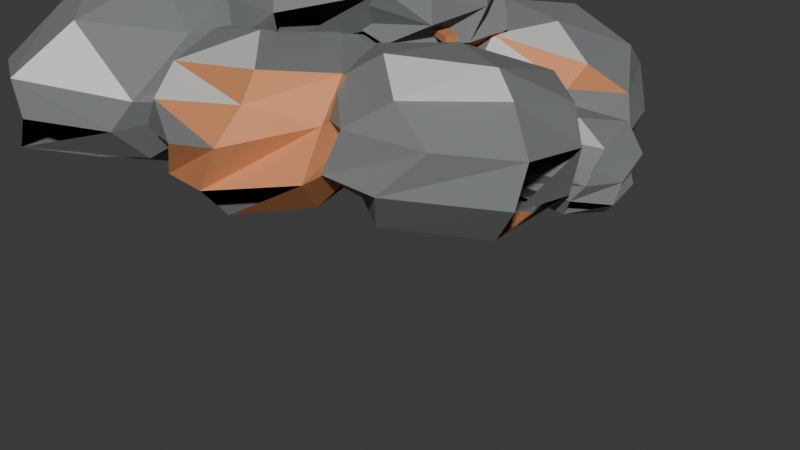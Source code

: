# Source: pile_of_ore.blend  (saved by Blender 5.1.30; exported with 4.5.12 LTS)
import bpy
from mathutils import Matrix  # noqa: F401  (used for matrix-valued properties, if any)

bpy.ops.wm.read_factory_settings(use_empty=True)
scene = bpy.context.scene
scene.name = 'Scene'

# ---- collections
col_runtime = bpy.data.collections.new('runtime'); scene.collection.children.link(col_runtime)
col_preview = bpy.data.collections.new('preview'); scene.collection.children.link(col_preview)

# ---- materials (node trees are filled in below, after node groups)
mat_pile_of_ore_rock_preview = bpy.data.materials.new('pile_of_ore_rock_preview')
mat_pile_of_ore_rock_preview.diffuse_color = (0.2, 0.21, 0.21, 1.0)
mat_pile_of_ore_bright_faces_preview = bpy.data.materials.new('pile_of_ore_bright_faces_preview')
mat_pile_of_ore_bright_faces_preview.diffuse_color = (0.72, 0.73, 0.7, 1.0)
mat_pile_of_ore_vein_preview = bpy.data.materials.new('pile_of_ore_vein_preview')
mat_pile_of_ore_vein_preview.diffuse_color = (0.72, 0.28, 0.12, 1.0)
mat_pile_of_ore_contact_shadow_preview = bpy.data.materials.new('pile_of_ore_contact_shadow_preview')
mat_pile_of_ore_contact_shadow_preview.surface_render_method = 'BLENDED'
mat_pile_of_ore_contact_shadow_preview.blend_method = 'BLEND'
mat_pile_of_ore_contact_shadow_preview.diffuse_color = (0.02, 0.02, 0.02, 0.3)

# ---- material node trees
mat_pile_of_ore_rock_preview.use_nodes = True; mat_pile_of_ore_rock_preview.node_tree.nodes.clear()
_N = mat_pile_of_ore_rock_preview.node_tree.nodes; _L = mat_pile_of_ore_rock_preview.node_tree.links
n0 = _N.new('ShaderNodeBsdfPrincipled'); n0.name = 'Principled BSDF'; n0.location = (-200, 100)
n0.inputs[0].default_value = (0.2, 0.21, 0.21, 1.0)
n0.inputs[2].default_value = 0.78
n1 = _N.new('ShaderNodeOutputMaterial'); n1.name = 'Material Output'; n1.location = (200, 100)
_L.new(n0.outputs[0], n1.inputs[0])
n1.is_active_output = True
mat_pile_of_ore_bright_faces_preview.use_nodes = True; mat_pile_of_ore_bright_faces_preview.node_tree.nodes.clear()
_N = mat_pile_of_ore_bright_faces_preview.node_tree.nodes; _L = mat_pile_of_ore_bright_faces_preview.node_tree.links
n0 = _N.new('ShaderNodeBsdfPrincipled'); n0.name = 'Principled BSDF'; n0.location = (-200, 100)
n0.inputs[0].default_value = (0.72, 0.73, 0.7, 1.0)
n0.inputs[1].default_value = 0.15
n0.inputs[2].default_value = 0.48
n1 = _N.new('ShaderNodeOutputMaterial'); n1.name = 'Material Output'; n1.location = (200, 100)
_L.new(n0.outputs[0], n1.inputs[0])
n1.is_active_output = True
mat_pile_of_ore_vein_preview.use_nodes = True; mat_pile_of_ore_vein_preview.node_tree.nodes.clear()
_N = mat_pile_of_ore_vein_preview.node_tree.nodes; _L = mat_pile_of_ore_vein_preview.node_tree.links
n0 = _N.new('ShaderNodeBsdfPrincipled'); n0.name = 'Principled BSDF'; n0.location = (-200, 100)
n0.inputs[0].default_value = (0.72, 0.28, 0.12, 1.0)
n0.inputs[1].default_value = 0.2
n0.inputs[2].default_value = 0.58
n1 = _N.new('ShaderNodeOutputMaterial'); n1.name = 'Material Output'; n1.location = (200, 100)
_L.new(n0.outputs[0], n1.inputs[0])
n1.is_active_output = True
mat_pile_of_ore_contact_shadow_preview.use_nodes = True; mat_pile_of_ore_contact_shadow_preview.node_tree.nodes.clear()
_N = mat_pile_of_ore_contact_shadow_preview.node_tree.nodes; _L = mat_pile_of_ore_contact_shadow_preview.node_tree.links
n0 = _N.new('ShaderNodeBsdfPrincipled'); n0.name = 'Principled BSDF'; n0.location = (-200, 100)
n0.inputs[0].default_value = (0.02, 0.02, 0.02, 0.3)
n0.inputs[2].default_value = 0.9
n0.inputs[4].default_value = 0.3
n1 = _N.new('ShaderNodeOutputMaterial'); n1.name = 'Material Output'; n1.location = (200, 100)
_L.new(n0.outputs[0], n1.inputs[0])
n1.is_active_output = True

# ---- world
world_world = bpy.data.worlds.new('World'); scene.world = world_world
world_world.use_nodes = True; world_world.node_tree.nodes.clear()
_N = world_world.node_tree.nodes; _L = world_world.node_tree.links
n0 = _N.new('ShaderNodeOutputWorld'); n0.name = 'World Output'; n0.location = (200, 100)
n1 = _N.new('ShaderNodeBackground'); n1.name = 'Background'; n1.location = (-200, 100)
n1.inputs[0].default_value = (0.05088, 0.05088, 0.05088, 1.0)
_L.new(n1.outputs[0], n0.inputs[0])
n0.is_active_output = True
world_world.color = (0.05088, 0.05088, 0.05088)
world_world.sun_shadow_jitter_overblur = 0.0

# ---- cameras
cam_inspection_camera_data = bpy.data.cameras.new('inspection_camera_data')
cam_inspection_camera_data.lens = 58.0

# ---- lights
light_key_area_light_data = bpy.data.lights.new('key_area_light_data', 'AREA')
light_key_area_light_data.energy = 470.0
light_key_area_light_data.size = 1.15
light_key_area_light_data.size_y = 1.0

# ---- meshes
me_ore_chunk_01_mesh = bpy.data.meshes.new('ore_chunk_01_mesh')
me_ore_chunk_01_mesh.from_pydata([(0.08435, 0.001716, -0.07487), (0.05124, 0.06052, -0.06304), (-0.04652, 0.06246, -0.07567), (-0.08386, 0.006919, -0.07228), (-0.04972, -0.0619, -0.07004), (0.04072, -0.0661, -0.06443), (0.1452, -0.01035, -0.03134), (0.07987, 0.07782, -0.02952), (0.003168, 0.08906, -0.02983), (-0.08737, 0.06281, -0.03163), (-0.1323, 0.01103, -0.02662), (-0.08266, -0.06104, -0.03149), (0.006756, -0.1099, -0.02992), (0.1049, -0.07003, -0.03287), (0.1455, 0.004279, 0.01012), (0.107, 0.06931, 0.01234), (0.01088, 0.1167, 0.01206), (-0.08511, 0.08093, 0.01039), (-0.1427, 0.034, 0.01114), (-0.1065, -0.05385, 0.01237), (-0.0609, -0.09459, 0.01182), (0.01571, -0.1016, 0.0122), (0.1109, -0.07266, 0.01046), (0.1415, -0.01017, 0.04312), (0.08868, 0.07825, 0.03967), (-0.03462, 0.09297, 0.04593), (-0.101, 0.03322, 0.04695), (-0.1093, -0.04112, 0.05006), (-0.03493, -0.1051, 0.04404), (0.05783, -0.07114, 0.0412), (0.0805, -0.006063, 0.07241), (0.02483, 0.07071, 0.0709), (-0.07275, 0.03414, 0.07421), (-0.07636, -0.04111, 0.06864), (0.02484, -0.0622, 0.06499), (0.0, 0.0, -0.06739), (0.0, 0.0, 0.08237)], [], [(0, 1, 8, 7), (1, 2, 9, 8), (2, 3, 10, 9), (3, 4, 12, 11), (4, 5, 13, 12), (5, 0, 6, 13), (6, 7, 16, 15), (7, 8, 17, 16), (8, 9, 18, 17), (9, 10, 19, 18), (10, 11, 20, 19), (11, 12, 21, 20), (12, 13, 22, 21), (13, 6, 14, 22), (14, 15, 23), (15, 16, 24, 23), (16, 17, 25, 24), (17, 18, 26, 25), (18, 19, 26), (19, 20, 27, 26), (20, 21, 28, 27), (21, 22, 29, 28), (22, 14, 23, 29), (23, 24, 30), (24, 25, 31, 30), (25, 26, 32, 31), (26, 27, 32), (27, 28, 33, 32), (28, 29, 34, 33), (29, 23, 30, 34), (35, 1, 0), (35, 2, 1), (35, 3, 2), (35, 4, 3), (35, 5, 4), (35, 0, 5), (36, 30, 31), (36, 31, 32), (36, 32, 33), (36, 33, 34), (36, 34, 30)])
me_ore_chunk_01_mesh.polygons.foreach_set('material_index', [0, 0, 2, 0, 2, 0, 0, 0, 0, 2, 2, 0, 2, 0, 0, 0, 0, 0, 2, 0, 0, 2, 0, 1, 0, 0, 2, 1, 2, 0, 0, 0, 2, 2, 2, 0, 0, 0, 2, 1, 0])
_uv = me_ore_chunk_01_mesh.uv_layers.new(name='UVMap')
_uv.uv.foreach_set('vector', [0.7281, 0.5785, 0.6817, 0.7074, 0.61, 0.8209, 0.5981, 0.6763, 0.6817, 0.7074, 0.7281, 0.8776, 0.6468, 0.9419, 0.61, 0.8209, 0.005657, 0.8964, 0.0244, 0.8065, 0.1419, 0.8333, 0.1158, 0.9114, 0.0244, 0.8065, 0.005657, 0.6464, 0.0568, 0.5054, 0.1008, 0.6589, 0.7887, 0.2885, 0.6785, 0.1322, 0.6059, 0.005657, 0.8007, 0.1155, 0.6785, 0.1322, 0.5072, 0.1502, 0.4542, 0.01272, 0.6059, 0.005657, 0.6316, 0.4544, 0.5981, 0.6763, 0.5086, 0.8373, 0.5106, 0.6142, 0.5981, 0.6763, 0.61, 0.8209, 0.5512, 0.9556, 0.5086, 0.8373, 0.61, 0.8209, 0.6468, 0.9419, 0.5859, 0.9943, 0.5512, 0.9556, 0.1158, 0.9114, 0.1419, 0.8333, 0.2033, 0.6774, 0.2271, 0.8768, 0.1419, 0.8333, 0.1008, 0.6589, 0.1764, 0.5676, 0.2033, 0.6774, 0.1008, 0.6589, 0.0568, 0.5054, 0.1404, 0.5064, 0.1764, 0.5676, 0.7888, 0.8196, 0.7432, 0.6342, 0.8285, 0.6276, 0.8726, 0.7904, 0.7432, 0.6342, 0.7394, 0.4816, 0.8274, 0.4515, 0.8285, 0.6276, 0.5393, 0.4671, 0.5106, 0.6142, 0.4799, 0.4515, 0.5106, 0.6142, 0.5086, 0.8373, 0.4542, 0.6532, 0.4799, 0.4515, 0.0471, 0.4024, 0.005657, 0.1911, 0.04695, 0.2852, 0.2075, 0.4941, 0.005657, 0.1911, 0.02702, 0.0365, 0.08177, 0.1009, 0.04695, 0.2852, 0.02702, 0.0365, 0.2252, 0.007651, 0.08177, 0.1009, 0.2033, 0.6774, 0.1764, 0.5676, 0.2838, 0.6956, 0.2813, 0.8411, 0.1764, 0.5676, 0.1404, 0.5064, 0.2296, 0.5227, 0.2838, 0.6956, 0.8726, 0.7904, 0.8285, 0.6276, 0.9179, 0.6844, 0.962, 0.853, 0.8285, 0.6276, 0.8274, 0.4515, 0.8939, 0.4784, 0.9179, 0.6844, 0.4255, 0.4941, 0.2075, 0.4941, 0.3573, 0.3799, 0.2075, 0.4941, 0.04695, 0.2852, 0.1576, 0.3618, 0.3573, 0.3799, 0.04695, 0.2852, 0.08177, 0.1009, 0.1169, 0.1454, 0.1576, 0.3618, 0.08177, 0.1009, 0.2072, 0.005657, 0.1169, 0.1454, 0.2072, 0.005657, 0.4028, 0.07329, 0.2473, 0.05992, 0.1169, 0.1454, 0.4028, 0.07329, 0.4429, 0.2781, 0.3956, 0.2213, 0.2473, 0.05992, 0.9179, 0.6844, 0.8939, 0.4784, 0.9848, 0.5402, 0.9848, 0.7052, 0.6212, 0.2823, 0.4542, 0.271, 0.5072, 0.1502, 0.6212, 0.2823, 0.5767, 0.4402, 0.4542, 0.271, 0.6212, 0.2823, 0.7183, 0.4308, 0.5767, 0.4402, 0.6212, 0.2823, 0.7887, 0.2885, 0.7183, 0.4308, 0.6212, 0.2823, 0.6785, 0.1322, 0.7887, 0.2885, 0.6212, 0.2823, 0.5072, 0.1502, 0.6785, 0.1322, 0.26, 0.2381, 0.3573, 0.3799, 0.1576, 0.3618, 0.26, 0.2381, 0.1576, 0.3618, 0.1169, 0.1454, 0.26, 0.2381, 0.1169, 0.1454, 0.2473, 0.05992, 0.26, 0.2381, 0.2473, 0.05992, 0.3956, 0.2213, 0.26, 0.2381, 0.3956, 0.2213, 0.3573, 0.3799])
me_ore_chunk_01_mesh.materials.append(mat_pile_of_ore_rock_preview)
me_ore_chunk_01_mesh.materials.append(mat_pile_of_ore_bright_faces_preview)
me_ore_chunk_01_mesh.materials.append(mat_pile_of_ore_vein_preview)
me_ore_chunk_01_mesh.update()
me_ore_chunk_02_mesh = bpy.data.meshes.new('ore_chunk_02_mesh')
me_ore_chunk_02_mesh.from_pydata([(0.08313, -0.005627, -0.06217), (0.03651, 0.06767, -0.06002), (-0.03252, 0.07056, -0.05933), (-0.08664, -0.006502, -0.05503), (-0.05134, -0.06436, -0.06065), (0.03902, -0.0593, -0.05949), (0.1137, -0.008972, -0.02735), (0.06922, 0.06377, -0.02747), (-0.0002838, 0.09929, -0.02558), (-0.07381, 0.05856, -0.02682), (-0.1063, -0.003256, -0.02585), (-0.08478, -0.08208, -0.02715), (-0.0009136, -0.0998, -0.02706), (0.08945, -0.06292, -0.02783), (0.1321, 0.002656, 0.009923), (0.07952, 0.07472, 0.01091), (0.006811, 0.09204, 0.01072), (-0.06317, 0.08022, 0.01029), (-0.09905, 0.02521, 0.01024), (-0.1063, -0.02632, 0.009791), (-0.0535, -0.0854, 0.008985), (0.008245, -0.1033, 0.009395), (0.08857, -0.05871, 0.009077), (0.1102, -0.00415, 0.03902), (0.06408, 0.07665, 0.04272), (-0.02319, 0.07939, 0.03613), (-0.09, 0.0384, 0.04394), (-0.08519, -0.04159, 0.03717), (-0.0307, -0.09559, 0.04349), (0.07834, -0.07349, 0.03912), (0.06577, 0.005877, 0.06759), (0.0135, 0.05902, 0.07112), (-0.05348, 0.04528, 0.06368), (-0.06349, -0.04199, 0.05815), (0.02847, -0.05659, 0.05821), (0.0, 0.0, -0.05875), (0.0, 0.0, 0.07181)], [], [(0, 1, 8, 7), (1, 2, 9, 8), (2, 3, 10, 9), (3, 4, 12, 11), (4, 5, 13, 12), (5, 0, 6, 13), (6, 7, 16, 15), (7, 8, 17, 16), (8, 9, 18, 17), (9, 10, 19, 18), (10, 11, 20, 19), (11, 12, 21, 20), (12, 13, 22, 21), (13, 6, 14, 22), (14, 15, 23), (15, 16, 24, 23), (16, 17, 25, 24), (17, 18, 26, 25), (18, 19, 26), (19, 20, 27, 26), (20, 21, 28, 27), (21, 22, 29, 28), (22, 14, 23, 29), (23, 24, 30), (24, 25, 31, 30), (25, 26, 32, 31), (26, 27, 32), (27, 28, 33, 32), (28, 29, 34, 33), (29, 23, 30, 34), (35, 1, 0), (35, 2, 1), (35, 3, 2), (35, 4, 3), (35, 5, 4), (35, 0, 5), (36, 30, 31), (36, 31, 32), (36, 32, 33), (36, 33, 34), (36, 34, 30)])
me_ore_chunk_02_mesh.polygons.foreach_set('material_index', [0, 0, 0, 2, 0, 0, 0, 0, 0, 2, 2, 2, 0, 0, 1, 0, 0, 0, 0, 2, 2, 0, 0, 0, 0, 0, 1, 2, 0, 0, 0, 2, 0, 0, 0, 0, 0, 0, 1, 0, 0])
_uv = me_ore_chunk_02_mesh.uv_layers.new(name='UVMap')
_uv.uv.foreach_set('vector', [0.8185, 0.3211, 0.8185, 0.1284, 0.8715, 0.006816, 0.9129, 0.1773, 0.7092, 0.8927, 0.7477, 0.7858, 0.8226, 0.6884, 0.8277, 0.8714, 0.7477, 0.7858, 0.7092, 0.5739, 0.7813, 0.5368, 0.8226, 0.6884, 0.3177, 0.4553, 0.3584, 0.3579, 0.3587, 0.2001, 0.4549, 0.3425, 0.3584, 0.3579, 0.215, 0.2248, 0.1612, 0.09879, 0.3587, 0.2001, 0.215, 0.2248, 0.05799, 0.2112, 0.03518, 0.1107, 0.1612, 0.09879, 0.3216, 0.817, 0.3117, 0.6297, 0.3412, 0.469, 0.4046, 0.6131, 0.2667, 0.5263, 0.2689, 0.6563, 0.1433, 0.7618, 0.1974, 0.6114, 0.8277, 0.8714, 0.8226, 0.6884, 0.8782, 0.5809, 0.9134, 0.7266, 0.8226, 0.6884, 0.7813, 0.5368, 0.8314, 0.487, 0.8782, 0.5809, 0.6956, 0.5881, 0.6669, 0.7612, 0.563, 0.7826, 0.6156, 0.6088, 0.6669, 0.7612, 0.5934, 0.8949, 0.5073, 0.8897, 0.563, 0.7826, 0.3587, 0.2001, 0.1612, 0.09879, 0.174, 0.04932, 0.369, 0.1292, 0.1612, 0.09879, 0.03518, 0.1107, 0.006816, 0.03831, 0.174, 0.04932, 0.6789, 0.4734, 0.4975, 0.3908, 0.6677, 0.417, 0.4046, 0.6131, 0.3412, 0.469, 0.4549, 0.5723, 0.4549, 0.7766, 0.1974, 0.6114, 0.1433, 0.7618, 0.1178, 0.6556, 0.1518, 0.469, 0.1433, 0.7618, 0.0531, 0.8567, 0.01341, 0.8026, 0.1178, 0.6556, 0.6173, 0.5215, 0.6156, 0.6088, 0.5401, 0.487, 0.6156, 0.6088, 0.563, 0.7826, 0.5369, 0.6456, 0.5401, 0.487, 0.563, 0.7826, 0.5073, 0.8897, 0.4686, 0.8075, 0.5369, 0.6456, 0.369, 0.1292, 0.174, 0.04932, 0.2291, 0.006816, 0.4317, 0.1443, 0.7939, 0.3456, 0.6789, 0.4734, 0.6677, 0.417, 0.8048, 0.3116, 0.6677, 0.417, 0.4686, 0.3531, 0.61, 0.3189, 0.1518, 0.469, 0.1178, 0.6556, 0.04874, 0.5551, 0.01735, 0.469, 0.1178, 0.6556, 0.01341, 0.8026, 0.006816, 0.7063, 0.04874, 0.5551, 0.9932, 0.05671, 0.9265, 0.2268, 0.9265, 0.006816, 0.5369, 0.6456, 0.4686, 0.8075, 0.4739, 0.6594, 0.4686, 0.5059, 0.8018, 0.05577, 0.8048, 0.3116, 0.7349, 0.2057, 0.6619, 0.006816, 0.8048, 0.3116, 0.6677, 0.417, 0.61, 0.3189, 0.7349, 0.2057, 0.175, 0.3364, 0.006816, 0.3448, 0.05799, 0.2112, 0.175, 0.3364, 0.1059, 0.4503, 0.006816, 0.3448, 0.175, 0.3364, 0.3177, 0.4553, 0.1059, 0.4503, 0.175, 0.3364, 0.3584, 0.3579, 0.3177, 0.4553, 0.175, 0.3364, 0.215, 0.2248, 0.3584, 0.3579, 0.175, 0.3364, 0.05799, 0.2112, 0.215, 0.2248, 0.591, 0.168, 0.61, 0.3189, 0.4686, 0.2274, 0.591, 0.168, 0.4686, 0.2274, 0.4727, 0.07152, 0.591, 0.168, 0.4727, 0.07152, 0.6619, 0.006816, 0.591, 0.168, 0.6619, 0.006816, 0.7349, 0.2057, 0.591, 0.168, 0.7349, 0.2057, 0.61, 0.3189])
me_ore_chunk_02_mesh.materials.append(mat_pile_of_ore_rock_preview)
me_ore_chunk_02_mesh.materials.append(mat_pile_of_ore_bright_faces_preview)
me_ore_chunk_02_mesh.materials.append(mat_pile_of_ore_vein_preview)
me_ore_chunk_02_mesh.update()
me_ore_chunk_03_mesh = bpy.data.meshes.new('ore_chunk_03_mesh')
me_ore_chunk_03_mesh.from_pydata([(0.07297, 0.008562, -0.06507), (0.03508, 0.05985, -0.0557), (-0.04069, 0.06858, -0.05565), (-0.06657, 0.007707, -0.05421), (-0.03541, -0.05141, -0.06184), (0.03123, -0.06756, -0.06489), (0.1129, -0.001989, -0.02955), (0.07256, 0.06486, -0.03035), (-0.002868, 0.08804, -0.02584), (-0.07924, 0.08052, -0.03), (-0.1099, -0.0006131, -0.0272), (-0.07562, -0.0568, -0.0246), (0.008697, -0.1041, -0.02868), (0.0643, -0.08509, -0.03063), (0.1177, 0.001617, 0.009715), (0.08396, 0.06305, 0.01106), (0.02183, 0.08501, 0.01011), (-0.04537, 0.1021, 0.01036), (-0.1056, 0.02998, 0.009956), (-0.1052, -0.03463, 0.01019), (-0.05829, -0.0891, 0.009807), (0.02624, -0.09871, 0.01147), (0.09099, -0.06105, 0.009898), (0.07764, 0.006951, 0.04477), (0.05414, 0.07099, 0.03927), (-0.02001, 0.07301, 0.04488), (-0.07536, 0.03511, 0.03883), (-0.0746, -0.04838, 0.04347), (-0.02267, -0.08577, 0.03996), (0.05661, -0.074, 0.04017), (0.07399, -0.006169, 0.0696), (0.0229, 0.06823, 0.05847), (-0.04456, 0.03528, 0.06232), (-0.05849, -0.04066, 0.06264), (0.01565, -0.06721, 0.06743), (0.0, 0.0, -0.06117), (0.0, 0.0, 0.07476)], [], [(0, 1, 8, 7), (1, 2, 9, 8), (2, 3, 10, 9), (3, 4, 12, 11), (4, 5, 13, 12), (5, 0, 6, 13), (6, 7, 16, 15), (7, 8, 17, 16), (8, 9, 18, 17), (9, 10, 19, 18), (10, 11, 20, 19), (11, 12, 21, 20), (12, 13, 22, 21), (13, 6, 14, 22), (14, 15, 23), (15, 16, 24, 23), (16, 17, 25, 24), (17, 18, 26, 25), (18, 19, 26), (19, 20, 27, 26), (20, 21, 28, 27), (21, 22, 29, 28), (22, 14, 23, 29), (23, 24, 30), (24, 25, 31, 30), (25, 26, 32, 31), (26, 27, 32), (27, 28, 33, 32), (28, 29, 34, 33), (29, 23, 30, 34), (35, 1, 0), (35, 2, 1), (35, 3, 2), (35, 4, 3), (35, 5, 4), (35, 0, 5), (36, 30, 31), (36, 31, 32), (36, 32, 33), (36, 33, 34), (36, 34, 30)])
me_ore_chunk_03_mesh.polygons.foreach_set('material_index', [0, 0, 0, 0, 0, 0, 0, 0, 2, 0, 0, 0, 0, 0, 0, 0, 0, 1, 0, 2, 0, 0, 0, 0, 0, 1, 0, 0, 0, 1, 2, 0, 0, 0, 0, 0, 0, 1, 0, 0, 0])
_uv = me_ore_chunk_03_mesh.uv_layers.new(name='UVMap')
_uv.uv.foreach_set('vector', [0.3415, 0.8177, 0.3701, 0.6984, 0.4292, 0.5931, 0.4412, 0.7634, 0.3701, 0.6984, 0.3415, 0.5401, 0.3836, 0.4478, 0.4292, 0.5931, 0.7605, 0.4722, 0.7639, 0.38, 0.8628, 0.352, 0.8628, 0.4778, 0.8151, 0.3339, 0.7605, 0.2033, 0.7605, 0.04194, 0.8769, 0.205, 0.291, 0.705, 0.2422, 0.6072, 0.2307, 0.4979, 0.3304, 0.5496, 0.2422, 0.6072, 0.05512, 0.6251, 0.02278, 0.5118, 0.2307, 0.4979, 0.4268, 0.8979, 0.4412, 0.7634, 0.5125, 0.6367, 0.5306, 0.7783, 0.4412, 0.7634, 0.4292, 0.5931, 0.4923, 0.4888, 0.5125, 0.6367, 0.4292, 0.5931, 0.3836, 0.4478, 0.429, 0.4274, 0.4923, 0.4888, 0.415, 0.2979, 0.2693, 0.4162, 0.1663, 0.3998, 0.289, 0.3471, 0.9177, 0.3408, 0.8769, 0.205, 0.9139, 0.1052, 0.9759, 0.2478, 0.8769, 0.205, 0.7605, 0.04194, 0.8081, 0.005553, 0.9139, 0.1052, 0.7294, 0.06618, 0.7494, 0.173, 0.676, 0.2194, 0.6746, 0.07175, 0.2307, 0.4979, 0.02278, 0.5118, 0.005553, 0.4522, 0.1506, 0.4274, 0.6126, 0.3525, 0.5024, 0.3997, 0.5216, 0.2823, 0.5306, 0.7783, 0.5125, 0.6367, 0.5797, 0.706, 0.5691, 0.8037, 0.5125, 0.6367, 0.4923, 0.4888, 0.5599, 0.5553, 0.5797, 0.706, 0.4041, 0.1816, 0.289, 0.3471, 0.2596, 0.2619, 0.306, 0.1279, 0.289, 0.3471, 0.1663, 0.3998, 0.2596, 0.2619, 0.1663, 0.3998, 0.04702, 0.3637, 0.09661, 0.3255, 0.2596, 0.2619, 0.9139, 0.1052, 0.8081, 0.005553, 0.9208, 0.05496, 0.9944, 0.1695, 0.6746, 0.07175, 0.676, 0.2194, 0.6212, 0.1322, 0.5766, 0.005553, 0.676, 0.2194, 0.6126, 0.3525, 0.5216, 0.2823, 0.6212, 0.1322, 0.5216, 0.2823, 0.4261, 0.3522, 0.4988, 0.2406, 0.2816, 0.005553, 0.306, 0.1279, 0.2684, 0.04371, 0.09851, 0.005553, 0.306, 0.1279, 0.2596, 0.2619, 0.2259, 0.1851, 0.2684, 0.04371, 0.2596, 0.2619, 0.09661, 0.3255, 0.2259, 0.1851, 0.09661, 0.3255, 0.01101, 0.2694, 0.08663, 0.2723, 0.2259, 0.1851, 0.5766, 0.005553, 0.6212, 0.1322, 0.5393, 0.06825, 0.4543, 0.01061, 0.6212, 0.1322, 0.5216, 0.2823, 0.4988, 0.2406, 0.5393, 0.06825, 0.156, 0.7066, 0.005553, 0.7097, 0.05512, 0.6251, 0.156, 0.7066, 0.07889, 0.8167, 0.005553, 0.7097, 0.156, 0.7066, 0.2195, 0.7907, 0.07889, 0.8167, 0.156, 0.7066, 0.291, 0.705, 0.2195, 0.7907, 0.156, 0.7066, 0.2422, 0.6072, 0.291, 0.705, 0.156, 0.7066, 0.05512, 0.6251, 0.2422, 0.6072, 0.1311, 0.1246, 0.09851, 0.005553, 0.2684, 0.04371, 0.1311, 0.1246, 0.2684, 0.04371, 0.2259, 0.1851, 0.1311, 0.1246, 0.2259, 0.1851, 0.08663, 0.2723, 0.1311, 0.1246, 0.08663, 0.2723, 0.005553, 0.1603, 0.4261, 0.1452, 0.5393, 0.06825, 0.4988, 0.2406])
me_ore_chunk_03_mesh.materials.append(mat_pile_of_ore_rock_preview)
me_ore_chunk_03_mesh.materials.append(mat_pile_of_ore_bright_faces_preview)
me_ore_chunk_03_mesh.materials.append(mat_pile_of_ore_vein_preview)
me_ore_chunk_03_mesh.update()
me_ore_chunk_04_mesh = bpy.data.meshes.new('ore_chunk_04_mesh')
me_ore_chunk_04_mesh.from_pydata([(0.08458, 0.009003, -0.05413), (0.04314, 0.07055, -0.05108), (-0.03681, 0.06074, -0.06031), (-0.07869, 0.003465, -0.05924), (-0.03642, -0.06746, -0.05991), (0.03548, -0.0676, -0.05457), (0.1043, -0.007006, -0.02643), (0.07489, 0.07271, -0.02526), (-0.00976, 0.1193, -0.02388), (-0.06436, 0.07084, -0.02777), (-0.107, -0.001341, -0.02899), (-0.07808, -0.0581, -0.02503), (-0.007569, -0.1077, -0.02314), (0.05376, -0.08717, -0.02416), (0.1111, -0.01193, 0.009991), (0.08211, 0.07589, 0.00922), (0.01056, 0.1207, 0.01062), (-0.06121, 0.09034, 0.01024), (-0.08318, 0.03992, 0.008953), (-0.09874, -0.03228, 0.009865), (-0.05744, -0.09895, 0.009211), (0.02367, -0.1116, 0.0105), (0.07845, -0.07232, 0.008865), (0.08293, -0.003404, 0.03593), (0.05754, 0.07791, 0.03469), (-0.01194, 0.09546, 0.0361), (-0.07696, 0.03732, 0.03859), (-0.1016, -0.03332, 0.0377), (-0.02324, -0.09406, 0.03769), (0.05131, -0.08598, 0.0398), (0.0773, -0.00328, 0.06064), (0.0191, 0.06582, 0.05525), (-0.05355, 0.03384, 0.06053), (-0.04185, -0.04083, 0.05769), (0.0235, -0.06735, 0.06564), (0.0, 0.0, -0.05777), (0.0, 0.0, 0.07061)], [], [(0, 1, 8, 7), (1, 2, 9, 8), (2, 3, 10, 9), (3, 4, 12, 11), (4, 5, 13, 12), (5, 0, 6, 13), (6, 7, 16, 15), (7, 8, 17, 16), (8, 9, 18, 17), (9, 10, 19, 18), (10, 11, 20, 19), (11, 12, 21, 20), (12, 13, 22, 21), (13, 6, 14, 22), (14, 15, 23), (15, 16, 24, 23), (16, 17, 25, 24), (17, 18, 26, 25), (18, 19, 26), (19, 20, 27, 26), (20, 21, 28, 27), (21, 22, 29, 28), (22, 14, 23, 29), (23, 24, 30), (24, 25, 31, 30), (25, 26, 32, 31), (26, 27, 32), (27, 28, 33, 32), (28, 29, 34, 33), (29, 23, 30, 34), (35, 1, 0), (35, 2, 1), (35, 3, 2), (35, 4, 3), (35, 5, 4), (35, 0, 5), (36, 30, 31), (36, 31, 32), (36, 32, 33), (36, 33, 34), (36, 34, 30)])
me_ore_chunk_04_mesh.polygons.foreach_set('material_index', [0, 0, 0, 0, 0, 0, 0, 2, 0, 0, 0, 0, 0, 0, 0, 0, 1, 0, 2, 0, 1, 0, 0, 0, 1, 0, 0, 0, 1, 2, 0, 0, 0, 0, 0, 0, 1, 0, 0, 0, 1])
_uv = me_ore_chunk_04_mesh.uv_layers.new(name='UVMap')
_uv.uv.foreach_set('vector', [0.828, 0.1334, 0.6671, 0.05037, 0.4992, 0.006252, 0.7349, 0.006252, 0.6671, 0.05037, 0.507, 0.1663, 0.4394, 0.1746, 0.4992, 0.006252, 0.9672, 0.5958, 0.9672, 0.7348, 0.8958, 0.7452, 0.8905, 0.5698, 0.3031, 0.7378, 0.2896, 0.5641, 0.3728, 0.4571, 0.3728, 0.5805, 0.006252, 0.8305, 0.03999, 0.6986, 0.1291, 0.6903, 0.1266, 0.835, 0.03999, 0.6986, 0.006252, 0.4854, 0.0871, 0.4694, 0.1291, 0.6903, 0.7164, 0.6117, 0.6733, 0.8127, 0.5224, 0.958, 0.6033, 0.7933, 0.6733, 0.8127, 0.5791, 0.9937, 0.4558, 0.9602, 0.5224, 0.958, 0.877, 0.4525, 0.8905, 0.5698, 0.8019, 0.644, 0.7979, 0.5213, 0.8905, 0.5698, 0.8958, 0.7452, 0.7995, 0.82, 0.8019, 0.644, 0.8958, 0.7452, 0.8822, 0.8844, 0.7957, 0.9838, 0.7995, 0.82, 0.06956, 0.8838, 0.1266, 0.835, 0.217, 0.7772, 0.182, 0.9048, 0.1266, 0.835, 0.1291, 0.6903, 0.204, 0.6143, 0.217, 0.7772, 0.1291, 0.6903, 0.0871, 0.4694, 0.1774, 0.4571, 0.204, 0.6143, 0.6429, 0.574, 0.6033, 0.7933, 0.5559, 0.6047, 0.6033, 0.7933, 0.5224, 0.958, 0.5218, 0.8067, 0.5559, 0.6047, 0.5224, 0.958, 0.4558, 0.9602, 0.4468, 0.91, 0.5218, 0.8067, 0.7979, 0.5213, 0.8019, 0.644, 0.7289, 0.6498, 0.7303, 0.5093, 0.8019, 0.644, 0.7995, 0.82, 0.7289, 0.6498, 0.7995, 0.82, 0.7957, 0.9838, 0.7318, 0.8218, 0.7289, 0.6498, 0.4269, 0.2895, 0.3015, 0.4446, 0.3402, 0.332, 0.3856, 0.09406, 0.217, 0.7772, 0.204, 0.6143, 0.2771, 0.6792, 0.2555, 0.8285, 0.6213, 0.4739, 0.6429, 0.574, 0.5559, 0.6047, 0.5273, 0.4525, 0.5559, 0.6047, 0.5218, 0.8067, 0.4952, 0.5963, 0.5218, 0.8067, 0.4468, 0.91, 0.4394, 0.8052, 0.4952, 0.5963, 0.02785, 0.007485, 0.2318, 0.006252, 0.1815, 0.04737, 0.006252, 0.1089, 0.2318, 0.006252, 0.3856, 0.09406, 0.1815, 0.04737, 0.3856, 0.09406, 0.3402, 0.332, 0.2781, 0.2021, 0.1815, 0.04737, 0.3402, 0.332, 0.1938, 0.4387, 0.1978, 0.3556, 0.2781, 0.2021, 0.5273, 0.4525, 0.5559, 0.6047, 0.4952, 0.5963, 0.4394, 0.5049, 0.6576, 0.2526, 0.6671, 0.05037, 0.828, 0.1334, 0.6576, 0.2526, 0.507, 0.1663, 0.6671, 0.05037, 0.6576, 0.2526, 0.4853, 0.338, 0.507, 0.1663, 0.6576, 0.2526, 0.6593, 0.44, 0.4853, 0.338, 0.6576, 0.2526, 0.8136, 0.3551, 0.6593, 0.44, 0.6576, 0.2526, 0.828, 0.1334, 0.8136, 0.3551, 0.1322, 0.1945, 0.006252, 0.3282, 0.006252, 0.1089, 0.1322, 0.1945, 0.006252, 0.1089, 0.1815, 0.04737, 0.1322, 0.1945, 0.1815, 0.04737, 0.2781, 0.2021, 0.1322, 0.1945, 0.2781, 0.2021, 0.1978, 0.3556, 0.1322, 0.1945, 0.1978, 0.3556, 0.006252, 0.3282])
me_ore_chunk_04_mesh.materials.append(mat_pile_of_ore_rock_preview)
me_ore_chunk_04_mesh.materials.append(mat_pile_of_ore_bright_faces_preview)
me_ore_chunk_04_mesh.materials.append(mat_pile_of_ore_vein_preview)
me_ore_chunk_04_mesh.update()
me_ore_chunk_05_mesh = bpy.data.meshes.new('ore_chunk_05_mesh')
me_ore_chunk_05_mesh.from_pydata([(0.08957, 0.008527, -0.08475), (0.0565, 0.06903, -0.06982), (-0.04884, 0.06797, -0.07921), (-0.08345, 0.003015, -0.07404), (-0.05538, -0.08402, -0.07103), (0.05938, -0.07905, -0.0822), (0.118, 0.0008256, -0.03807), (0.0764, 0.09437, -0.0361), (-0.01396, 0.1346, -0.03585), (-0.09071, 0.08559, -0.03606), (-0.146, -0.003589, -0.03462), (-0.09014, -0.1044, -0.03554), (-0.01137, -0.1098, -0.03186), (0.07125, -0.08993, -0.03625), (0.1597, 0.01115, 0.01117), (0.0923, 0.08038, 0.01213), (0.01614, 0.1258, 0.01381), (-0.06102, 0.1089, 0.01224), (-0.1211, 0.02643, 0.01403), (-0.1089, -0.04349, 0.01402), (-0.05988, -0.1189, 0.01219), (0.0128, -0.1372, 0.01186), (0.09116, -0.09309, 0.01427), (0.1255, -0.007022, 0.05537), (0.08062, 0.09401, 0.05124), (-0.02122, 0.09555, 0.05323), (-0.1149, 0.03538, 0.05391), (-0.1177, -0.05971, 0.05286), (-0.02944, -0.09535, 0.05261), (0.07974, -0.08061, 0.04781), (0.07849, -0.008392, 0.08922), (0.01508, 0.08043, 0.08383), (-0.07885, 0.05071, 0.07871), (-0.06392, -0.05015, 0.08207), (0.02144, -0.08152, 0.07848), (0.0, 0.0, -0.07582), (0.0, 0.0, 0.09266)], [], [(0, 1, 8, 7), (1, 2, 9, 8), (2, 3, 10, 9), (3, 4, 12, 11), (4, 5, 13, 12), (5, 0, 6, 13), (6, 7, 16, 15), (7, 8, 17, 16), (8, 9, 18, 17), (9, 10, 19, 18), (10, 11, 20, 19), (11, 12, 21, 20), (12, 13, 22, 21), (13, 6, 14, 22), (14, 15, 23), (15, 16, 24, 23), (16, 17, 25, 24), (17, 18, 26, 25), (18, 19, 26), (19, 20, 27, 26), (20, 21, 28, 27), (21, 22, 29, 28), (22, 14, 23, 29), (23, 24, 30), (24, 25, 31, 30), (25, 26, 32, 31), (26, 27, 32), (27, 28, 33, 32), (28, 29, 34, 33), (29, 23, 30, 34), (35, 1, 0), (35, 2, 1), (35, 3, 2), (35, 4, 3), (35, 5, 4), (35, 0, 5), (36, 30, 31), (36, 31, 32), (36, 32, 33), (36, 33, 34), (36, 34, 30)])
me_ore_chunk_05_mesh.polygons.foreach_set('material_index', [0, 0, 0, 0, 0, 0, 2, 0, 0, 0, 0, 0, 0, 0, 0, 0, 0, 2, 0, 0, 0, 0, 0, 1, 0, 0, 0, 1, 2, 0, 0, 0, 0, 0, 0, 0, 0, 0, 0, 1, 0])
_uv = me_ore_chunk_05_mesh.uv_layers.new(name='UVMap')
_uv.uv.foreach_set('vector', [0.6571, 0.4151, 0.7347, 0.3172, 0.8052, 0.1446, 0.8115, 0.3182, 0.7347, 0.3172, 0.6477, 0.1479, 0.673, 0.04619, 0.8052, 0.1446, 0.6477, 0.1479, 0.5266, 0.1259, 0.4969, 0.006064, 0.673, 0.04619, 0.677, 0.4632, 0.6037, 0.4963, 0.5136, 0.5692, 0.5338, 0.4272, 0.6037, 0.4963, 0.6115, 0.7065, 0.5252, 0.7237, 0.5136, 0.5692, 0.6115, 0.7065, 0.677, 0.7795, 0.5898, 0.8275, 0.5252, 0.7237, 0.9939, 0.04343, 0.9833, 0.2234, 0.8898, 0.3355, 0.8961, 0.1823, 0.9833, 0.2234, 0.98, 0.3861, 0.8941, 0.4027, 0.8898, 0.3355, 0.6891, 0.8662, 0.6964, 0.8082, 0.7892, 0.7107, 0.7818, 0.8351, 0.6964, 0.8082, 0.7022, 0.67, 0.7846, 0.581, 0.7892, 0.7107, 0.7022, 0.67, 0.6891, 0.4683, 0.7718, 0.4272, 0.7846, 0.581, 0.5338, 0.4272, 0.5136, 0.5692, 0.4173, 0.6055, 0.4395, 0.477, 0.5136, 0.5692, 0.5252, 0.7237, 0.436, 0.7569, 0.4173, 0.6055, 0.5252, 0.7237, 0.5898, 0.8275, 0.51, 0.9031, 0.436, 0.7569, 0.903, 0.006064, 0.8961, 0.1823, 0.8236, 0.01828, 0.8961, 0.1823, 0.8898, 0.3355, 0.8236, 0.2129, 0.8236, 0.01828, 0.3195, 0.04807, 0.4051, 0.1638, 0.3317, 0.1253, 0.1902, 0.006064, 0.7818, 0.8351, 0.7892, 0.7107, 0.8616, 0.7216, 0.851, 0.793, 0.7892, 0.7107, 0.7846, 0.581, 0.8616, 0.7216, 0.7846, 0.581, 0.7718, 0.4272, 0.8559, 0.5527, 0.8616, 0.7216, 0.1279, 0.4742, 0.006064, 0.4123, 0.1121, 0.3965, 0.2763, 0.4532, 0.2379, 0.5013, 0.2379, 0.6563, 0.1711, 0.646, 0.1133, 0.4863, 0.2379, 0.6563, 0.1802, 0.8768, 0.115, 0.795, 0.1711, 0.646, 0.006064, 0.08969, 0.1902, 0.006064, 0.06684, 0.1402, 0.1902, 0.006064, 0.3317, 0.1253, 0.2617, 0.09573, 0.06684, 0.1402, 0.3317, 0.1253, 0.3875, 0.3195, 0.355, 0.2499, 0.2617, 0.09573, 0.3875, 0.3195, 0.2763, 0.4532, 0.355, 0.2499, 0.2763, 0.4532, 0.1121, 0.3965, 0.2122, 0.3692, 0.355, 0.2499, 0.1133, 0.4863, 0.1711, 0.646, 0.09349, 0.5598, 0.006064, 0.4894, 0.1711, 0.646, 0.115, 0.795, 0.04011, 0.7216, 0.09349, 0.5598, 0.5832, 0.267, 0.7347, 0.3172, 0.6571, 0.4151, 0.5832, 0.267, 0.6477, 0.1479, 0.7347, 0.3172, 0.5832, 0.267, 0.5266, 0.1259, 0.6477, 0.1479, 0.5832, 0.267, 0.4173, 0.222, 0.5266, 0.1259, 0.5832, 0.267, 0.503, 0.4151, 0.4173, 0.222, 0.5832, 0.267, 0.6571, 0.4151, 0.503, 0.4151, 0.1845, 0.2218, 0.06684, 0.1402, 0.2617, 0.09573, 0.1845, 0.2218, 0.2617, 0.09573, 0.355, 0.2499, 0.1845, 0.2218, 0.355, 0.2499, 0.2122, 0.3692, 0.1845, 0.2218, 0.2122, 0.3692, 0.05734, 0.3109, 0.1845, 0.2218, 0.05734, 0.3109, 0.06684, 0.1402])
me_ore_chunk_05_mesh.materials.append(mat_pile_of_ore_rock_preview)
me_ore_chunk_05_mesh.materials.append(mat_pile_of_ore_bright_faces_preview)
me_ore_chunk_05_mesh.materials.append(mat_pile_of_ore_vein_preview)
me_ore_chunk_05_mesh.update()
me_ore_chunk_06_mesh = bpy.data.meshes.new('ore_chunk_06_mesh')
me_ore_chunk_06_mesh.from_pydata([(0.07165, 0.002769, -0.05596), (0.02245, 0.0636, -0.05424), (-0.03183, 0.05559, -0.0498), (-0.06676, -0.002557, -0.04764), (-0.02712, -0.05178, -0.0503), (0.02407, -0.0645, -0.04639), (0.07035, -0.001508, -0.02018), (0.07056, 0.05623, -0.02271), (-0.002228, 0.08585, -0.02048), (-0.04872, 0.06197, -0.02141), (-0.07565, -0.007314, -0.02112), (-0.07333, -0.06436, -0.02389), (0.00942, -0.08614, -0.02177), (0.05627, -0.06029, -0.02179), (0.1016, 0.003905, 0.007649), (0.07285, 0.0615, 0.007496), (0.02431, 0.09472, 0.008393), (-0.04968, 0.08486, 0.00781), (-0.094, 0.02161, 0.00783), (-0.09438, -0.02835, 0.0075), (-0.03727, -0.09152, 0.007939), (0.006593, -0.09076, 0.008256), (0.05872, -0.05449, 0.007445), (0.07792, 0.008867, 0.03084), (0.03875, 0.05804, 0.03502), (-0.01946, 0.08778, 0.03215), (-0.0814, 0.03372, 0.03391), (-0.05671, -0.03608, 0.03425), (-0.01721, -0.07752, 0.02985), (0.04121, -0.06917, 0.03141), (0.05688, 0.003496, 0.05617), (0.01154, 0.0489, 0.05952), (-0.0502, 0.0362, 0.05336), (-0.03646, -0.04215, 0.0516), (0.02445, -0.05956, 0.05241), (0.0, 0.0, -0.05017), (0.0, 0.0, 0.06132)], [], [(0, 1, 8, 7), (1, 2, 9, 8), (2, 3, 10, 9), (3, 4, 12, 11), (4, 5, 13, 12), (5, 0, 6, 13), (6, 7, 16, 15), (7, 8, 17, 16), (8, 9, 18, 17), (9, 10, 19, 18), (10, 11, 20, 19), (11, 12, 21, 20), (12, 13, 22, 21), (13, 6, 14, 22), (14, 15, 23), (15, 16, 24, 23), (16, 17, 25, 24), (17, 18, 26, 25), (18, 19, 26), (19, 20, 27, 26), (20, 21, 28, 27), (21, 22, 29, 28), (22, 14, 23, 29), (23, 24, 30), (24, 25, 31, 30), (25, 26, 32, 31), (26, 27, 32), (27, 28, 33, 32), (28, 29, 34, 33), (29, 23, 30, 34), (35, 1, 0), (35, 2, 1), (35, 3, 2), (35, 4, 3), (35, 5, 4), (35, 0, 5), (36, 30, 31), (36, 31, 32), (36, 32, 33), (36, 33, 34), (36, 34, 30)])
me_ore_chunk_06_mesh.polygons.foreach_set('material_index', [0, 0, 0, 0, 0, 2, 0, 0, 0, 0, 0, 0, 0, 0, 1, 0, 2, 0, 0, 0, 0, 0, 1, 0, 0, 0, 1, 2, 0, 0, 0, 0, 0, 0, 0, 0, 0, 0, 1, 0, 0])
_uv = me_ore_chunk_06_mesh.uv_layers.new(name='UVMap')
_uv.uv.foreach_set('vector', [0.4068, 0.9814, 0.4939, 0.8868, 0.6006, 0.8202, 0.559, 0.9935, 0.4939, 0.8868, 0.4881, 0.7397, 0.5604, 0.6868, 0.6006, 0.8202, 0.4881, 0.7397, 0.4068, 0.6159, 0.4595, 0.5785, 0.5604, 0.6868, 0.3595, 0.1504, 0.2015, 0.1515, 0.04993, 0.1352, 0.2462, 0.01529, 0.2015, 0.1515, 0.07927, 0.2239, 0.005702, 0.2639, 0.04993, 0.1352, 0.7094, 0.7808, 0.6924, 0.5851, 0.7863, 0.5896, 0.7666, 0.6962, 0.2807, 0.4957, 0.3513, 0.6048, 0.2691, 0.7587, 0.299, 0.6039, 0.559, 0.9935, 0.6006, 0.8202, 0.6595, 0.6841, 0.681, 0.8811, 0.6006, 0.8202, 0.5604, 0.6868, 0.5653, 0.5341, 0.6595, 0.6841, 0.5604, 0.6868, 0.4595, 0.5785, 0.4929, 0.5056, 0.5653, 0.5341, 0.7272, 0.2431, 0.7329, 0.3943, 0.607, 0.473, 0.7018, 0.278, 0.2462, 0.01529, 0.04993, 0.1352, 0.02323, 0.08933, 0.1054, 0.005702, 0.7718, 0.8399, 0.7666, 0.6962, 0.8453, 0.68, 0.8507, 0.8491, 0.7666, 0.6962, 0.7863, 0.5896, 0.8527, 0.5056, 0.8453, 0.68, 0.2724, 0.4406, 0.299, 0.6039, 0.199, 0.4899, 0.299, 0.6039, 0.2691, 0.7587, 0.1931, 0.6563, 0.199, 0.4899, 0.2691, 0.7587, 0.1593, 0.8809, 0.1539, 0.8238, 0.1931, 0.6563, 0.6164, 0.005921, 0.697, 0.1476, 0.6207, 0.1134, 0.5139, 0.005702, 0.697, 0.1476, 0.7018, 0.278, 0.6207, 0.1134, 0.7018, 0.278, 0.607, 0.473, 0.5823, 0.3087, 0.6207, 0.1134, 0.607, 0.473, 0.5308, 0.4942, 0.5263, 0.4393, 0.5823, 0.3087, 0.8507, 0.8491, 0.8453, 0.68, 0.9091, 0.7374, 0.9193, 0.8871, 0.8453, 0.68, 0.8527, 0.5056, 0.9228, 0.5533, 0.9091, 0.7374, 0.199, 0.4899, 0.1931, 0.6563, 0.113, 0.5143, 0.1931, 0.6563, 0.1539, 0.8238, 0.09629, 0.6856, 0.113, 0.5143, 0.1539, 0.8238, 0.005702, 0.8391, 0.0111, 0.7803, 0.09629, 0.6856, 0.6207, 0.1134, 0.5823, 0.3087, 0.5267, 0.1166, 0.5823, 0.3087, 0.5263, 0.4393, 0.5121, 0.3291, 0.5267, 0.1166, 0.9193, 0.8871, 0.9091, 0.7374, 0.9729, 0.7631, 0.9943, 0.8868, 0.9091, 0.7374, 0.9228, 0.5533, 0.9943, 0.6073, 0.9729, 0.7631, 0.2393, 0.2832, 0.3098, 0.4292, 0.1128, 0.4292, 0.2393, 0.2832, 0.3954, 0.3093, 0.3098, 0.4292, 0.2393, 0.2832, 0.3595, 0.1504, 0.3954, 0.3093, 0.2393, 0.2832, 0.2015, 0.1515, 0.3595, 0.1504, 0.2393, 0.2832, 0.07927, 0.2239, 0.2015, 0.1515, 0.2393, 0.2832, 0.1128, 0.4292, 0.07927, 0.2239, 0.02184, 0.6148, 0.113, 0.5143, 0.09629, 0.6856, 0.4264, 0.2349, 0.4068, 0.114, 0.5267, 0.1166, 0.4264, 0.2349, 0.5267, 0.1166, 0.5121, 0.3291, 0.4264, 0.2349, 0.5121, 0.3291, 0.4068, 0.4065, 0.02184, 0.6148, 0.005702, 0.4578, 0.113, 0.5143])
me_ore_chunk_06_mesh.materials.append(mat_pile_of_ore_rock_preview)
me_ore_chunk_06_mesh.materials.append(mat_pile_of_ore_bright_faces_preview)
me_ore_chunk_06_mesh.materials.append(mat_pile_of_ore_vein_preview)
me_ore_chunk_06_mesh.update()
me_ore_chunk_07_mesh = bpy.data.meshes.new('ore_chunk_07_mesh')
me_ore_chunk_07_mesh.from_pydata([(0.07924, -0.004871, -0.06212), (0.03602, 0.05362, -0.06718), (-0.03853, 0.05999, -0.06287), (-0.07036, -0.00642, -0.05512), (-0.04294, -0.06572, -0.05441), (0.03067, -0.05512, -0.05967), (0.0958, -0.0073, -0.02605), (0.06104, 0.07554, -0.0259), (0.004863, 0.1035, -0.02883), (-0.08984, 0.0681, -0.02523), (-0.1076, 0.006297, -0.02845), (-0.07424, -0.08458, -0.02772), (0.005122, -0.09525, -0.02853), (0.08113, -0.05817, -0.02578), (0.1129, 0.002695, 0.009687), (0.0858, 0.0778, 0.01111), (0.03047, 0.103, 0.01005), (-0.05252, 0.08213, 0.01086), (-0.1199, 0.03425, 0.011), (-0.1154, -0.04749, 0.01103), (-0.0551, -0.08412, 0.01062), (0.03346, -0.09374, 0.008925), (0.06519, -0.06311, 0.008724), (0.09023, -0.002446, 0.03642), (0.07801, 0.07164, 0.03997), (-0.02119, 0.08322, 0.03769), (-0.0982, 0.05096, 0.04344), (-0.09567, -0.02721, 0.04198), (-0.03262, -0.07484, 0.04459), (0.06605, -0.07152, 0.04264), (0.0786, -0.00544, 0.06079), (0.01739, 0.0518, 0.06409), (-0.05864, 0.04393, 0.06057), (-0.04782, -0.03427, 0.06638), (0.03133, -0.06041, 0.06385), (0.0, 0.0, -0.05947), (0.0, 0.0, 0.07269)], [], [(0, 1, 8, 7), (1, 2, 9, 8), (2, 3, 10, 9), (3, 4, 12, 11), (4, 5, 13, 12), (5, 0, 6, 13), (6, 7, 16, 15), (7, 8, 17, 16), (8, 9, 18, 17), (9, 10, 19, 18), (10, 11, 20, 19), (11, 12, 21, 20), (12, 13, 22, 21), (13, 6, 14, 22), (14, 15, 23), (15, 16, 24, 23), (16, 17, 25, 24), (17, 18, 26, 25), (18, 19, 26), (19, 20, 27, 26), (20, 21, 28, 27), (21, 22, 29, 28), (22, 14, 23, 29), (23, 24, 30), (24, 25, 31, 30), (25, 26, 32, 31), (26, 27, 32), (27, 28, 33, 32), (28, 29, 34, 33), (29, 23, 30, 34), (35, 1, 0), (35, 2, 1), (35, 3, 2), (35, 4, 3), (35, 5, 4), (35, 0, 5), (36, 30, 31), (36, 31, 32), (36, 32, 33), (36, 33, 34), (36, 34, 30)])
me_ore_chunk_07_mesh.polygons.foreach_set('material_index', [0, 0, 0, 0, 2, 0, 0, 0, 0, 0, 0, 0, 0, 0, 0, 2, 0, 0, 0, 0, 0, 0, 0, 0, 0, 1, 2, 0, 0, 1, 0, 0, 0, 0, 0, 0, 0, 1, 0, 0, 0])
_uv = me_ore_chunk_07_mesh.uv_layers.new(name='UVMap')
_uv.uv.foreach_set('vector', [0.4233, 0.9659, 0.5114, 0.8778, 0.6587, 0.8033, 0.6196, 0.9292, 0.5114, 0.8778, 0.5249, 0.7018, 0.5989, 0.571, 0.6587, 0.8033, 0.5249, 0.7018, 0.4233, 0.61, 0.4875, 0.5168, 0.5989, 0.571, 0.8211, 0.2868, 0.7786, 0.1394, 0.7786, 0.006419, 0.8617, 0.1177, 0.3428, 0.8579, 0.2217, 0.7481, 0.1837, 0.6076, 0.3519, 0.7174, 0.2217, 0.7481, 0.06178, 0.7013, 0.06905, 0.6152, 0.1837, 0.6076, 0.4809, 0.9936, 0.6196, 0.9292, 0.7248, 0.852, 0.6872, 0.977, 0.6196, 0.9292, 0.6587, 0.8033, 0.6857, 0.6512, 0.7248, 0.852, 0.6587, 0.8033, 0.5989, 0.571, 0.6006, 0.4817, 0.6857, 0.6512, 0.9079, 0.4817, 0.87, 0.5716, 0.7434, 0.6489, 0.7933, 0.4901, 0.87, 0.5716, 0.8229, 0.7897, 0.7426, 0.8061, 0.7434, 0.6489, 0.7658, 0.1308, 0.7455, 0.3208, 0.6563, 0.3752, 0.6802, 0.1636, 0.3519, 0.7174, 0.1837, 0.6076, 0.2377, 0.5775, 0.3371, 0.6116, 0.1837, 0.6076, 0.06905, 0.6152, 0.05217, 0.5365, 0.2377, 0.5775, 0.3055, 0.5048, 0.1445, 0.5048, 0.3263, 0.4377, 0.1445, 0.5048, 0.04526, 0.4038, 0.1837, 0.4686, 0.3263, 0.4377, 0.04526, 0.4038, 0.006419, 0.2043, 0.06667, 0.2609, 0.1837, 0.4686, 0.006419, 0.2043, 0.0308, 0.01755, 0.06035, 0.06286, 0.06667, 0.2609, 0.7933, 0.4901, 0.7434, 0.6489, 0.7376, 0.4817, 0.6607, 0.009473, 0.6802, 0.1636, 0.565, 0.03938, 0.4663, 0.006419, 0.6802, 0.1636, 0.6563, 0.3752, 0.591, 0.2027, 0.565, 0.03938, 0.6563, 0.3752, 0.6047, 0.4393, 0.5471, 0.4337, 0.591, 0.2027, 0.2377, 0.5775, 0.05217, 0.5365, 0.1102, 0.5298, 0.2755, 0.5176, 0.3263, 0.4377, 0.1837, 0.4686, 0.3506, 0.3978, 0.1837, 0.4686, 0.06667, 0.2609, 0.1926, 0.3076, 0.3506, 0.3978, 0.06667, 0.2609, 0.06035, 0.06286, 0.1313, 0.1358, 0.1926, 0.3076, 0.06035, 0.06286, 0.2038, 0.006419, 0.1313, 0.1358, 0.565, 0.03938, 0.591, 0.2027, 0.5039, 0.1465, 0.4233, 0.09635, 0.591, 0.2027, 0.5471, 0.4337, 0.5063, 0.3419, 0.5039, 0.1465, 0.5471, 0.4337, 0.4631, 0.4689, 0.4233, 0.4351, 0.5063, 0.3419, 0.1596, 0.8344, 0.006419, 0.8192, 0.06178, 0.7013, 0.1596, 0.8344, 0.0964, 0.9427, 0.006419, 0.8192, 0.1596, 0.8344, 0.268, 0.9427, 0.0964, 0.9427, 0.1596, 0.8344, 0.3428, 0.8579, 0.268, 0.9427, 0.1596, 0.8344, 0.2217, 0.7481, 0.3428, 0.8579, 0.7786, 0.4513, 0.8881, 0.2996, 0.8888, 0.4513, 0.2814, 0.2236, 0.3506, 0.3978, 0.1926, 0.3076, 0.2814, 0.2236, 0.1926, 0.3076, 0.1313, 0.1358, 0.2814, 0.2236, 0.1313, 0.1358, 0.2915, 0.09402, 0.2814, 0.2236, 0.2915, 0.09402, 0.4104, 0.2483, 0.2814, 0.2236, 0.4104, 0.2483, 0.3506, 0.3978])
me_ore_chunk_07_mesh.materials.append(mat_pile_of_ore_rock_preview)
me_ore_chunk_07_mesh.materials.append(mat_pile_of_ore_bright_faces_preview)
me_ore_chunk_07_mesh.materials.append(mat_pile_of_ore_vein_preview)
me_ore_chunk_07_mesh.update()
me_ore_chunk_08_mesh = bpy.data.meshes.new('ore_chunk_08_mesh')
me_ore_chunk_08_mesh.from_pydata([(0.05999, -0.005136, -0.04493), (0.02604, 0.03784, -0.04297), (-0.02665, 0.04221, -0.04269), (-0.06195, -0.004665, -0.04421), (-0.02041, -0.04954, -0.04846), (0.0238, -0.04702, -0.04986), (0.06927, -0.0009459, -0.02306), (0.04102, 0.05953, -0.02051), (-0.01009, 0.07, -0.02261), (-0.04832, 0.04394, -0.02284), (-0.07169, 0.004688, -0.0198), (-0.04256, -0.05501, -0.02082), (-0.009238, -0.0767, -0.02236), (0.04855, -0.04787, -0.02175), (0.08832, 0.00181, 0.007235), (0.074, 0.0435, 0.00702), (0.00883, 0.07148, 0.00825), (-0.04193, 0.05813, 0.007493), (-0.06322, 0.02449, 0.007823), (-0.07111, -0.03211, 0.006808), (-0.02945, -0.06339, 0.008129), (0.01732, -0.0621, 0.007164), (0.06481, -0.03564, 0.007997), (0.05801, 1.838e-05, 0.02986), (0.03523, 0.06398, 0.02988), (-0.01049, 0.06661, 0.02824), (-0.06715, 0.01868, 0.03175), (-0.06521, -0.02899, 0.02786), (-0.01627, -0.05567, 0.03372), (0.03989, -0.04268, 0.03009), (0.05089, 0.001275, 0.05129), (0.01267, 0.04471, 0.05173), (-0.03487, 0.02202, 0.05268), (-0.03649, -0.03557, 0.04861), (0.01188, -0.0424, 0.05458), (0.0, 0.0, -0.04602), (0.0, 0.0, 0.05625)], [], [(0, 1, 8, 7), (1, 2, 9, 8), (2, 3, 10, 9), (3, 4, 12, 11), (4, 5, 13, 12), (5, 0, 6, 13), (6, 7, 16, 15), (7, 8, 17, 16), (8, 9, 18, 17), (9, 10, 19, 18), (10, 11, 20, 19), (11, 12, 21, 20), (12, 13, 22, 21), (13, 6, 14, 22), (14, 15, 23), (15, 16, 24, 23), (16, 17, 25, 24), (17, 18, 26, 25), (18, 19, 26), (19, 20, 27, 26), (20, 21, 28, 27), (21, 22, 29, 28), (22, 14, 23, 29), (23, 24, 30), (24, 25, 31, 30), (25, 26, 32, 31), (26, 27, 32), (27, 28, 33, 32), (28, 29, 34, 33), (29, 23, 30, 34), (35, 1, 0), (35, 2, 1), (35, 3, 2), (35, 4, 3), (35, 5, 4), (35, 0, 5), (36, 30, 31), (36, 31, 32), (36, 32, 33), (36, 33, 34), (36, 34, 30)])
me_ore_chunk_08_mesh.polygons.foreach_set('material_index', [0, 0, 0, 2, 0, 0, 0, 0, 0, 0, 0, 0, 0, 0, 2, 0, 0, 0, 0, 0, 0, 0, 0, 0, 1, 2, 0, 0, 1, 0, 0, 0, 0, 0, 0, 0, 1, 0, 0, 0, 1])
_uv = me_ore_chunk_08_mesh.uv_layers.new(name='UVMap')
_uv.uv.foreach_set('vector', [0.7693, 0.113, 0.6107, 0.1107, 0.4459, 0.102, 0.5793, 0.006787, 0.6107, 0.1107, 0.4822, 0.2157, 0.4068, 0.2278, 0.4459, 0.102, 0.4822, 0.2157, 0.4895, 0.3721, 0.4221, 0.3387, 0.4068, 0.2278, 0.9797, 0.7086, 0.9797, 0.9013, 0.8866, 0.9821, 0.8764, 0.8605, 0.7233, 0.7773, 0.7276, 0.6888, 0.8067, 0.605, 0.8429, 0.7773, 0.7276, 0.6888, 0.6716, 0.525, 0.7211, 0.4689, 0.8067, 0.605, 0.8764, 0.6951, 0.8969, 0.5123, 0.8764, 0.3857, 0.9932, 0.5731, 0.5947, 0.3955, 0.658, 0.5067, 0.5869, 0.5994, 0.5651, 0.446, 0.658, 0.5067, 0.6482, 0.6514, 0.5499, 0.7148, 0.5869, 0.5994, 0.6482, 0.6514, 0.5971, 0.7814, 0.4694, 0.8385, 0.5499, 0.7148, 0.7828, 0.2641, 0.7828, 0.06182, 0.8532, 0.006787, 0.8811, 0.1652, 0.2928, 0.5557, 0.273, 0.6649, 0.1431, 0.6926, 0.2084, 0.5611, 0.273, 0.6649, 0.1582, 0.8078, 0.04491, 0.8078, 0.1431, 0.6926, 0.8067, 0.605, 0.7211, 0.4689, 0.7973, 0.3857, 0.8628, 0.5081, 0.1031, 0.4002, 0.006787, 0.3008, 0.1684, 0.303, 0.006787, 0.3008, 0.006787, 0.08781, 0.02196, 0.148, 0.1684, 0.303, 0.5651, 0.446, 0.5869, 0.5994, 0.5211, 0.4974, 0.4758, 0.3857, 0.5869, 0.5994, 0.5499, 0.7148, 0.4819, 0.7276, 0.5211, 0.4974, 0.8368, 0.2871, 0.8811, 0.1652, 0.9127, 0.2734, 0.8811, 0.1652, 0.8532, 0.006787, 0.9307, 0.1548, 0.9127, 0.2734, 0.2084, 0.5611, 0.1431, 0.6926, 0.1151, 0.5606, 0.1707, 0.4138, 0.1431, 0.6926, 0.04491, 0.8078, 0.03072, 0.7144, 0.1151, 0.5606, 0.2316, 0.394, 0.1031, 0.4002, 0.1684, 0.303, 0.3044, 0.3192, 0.1684, 0.303, 0.02196, 0.148, 0.1979, 0.2628, 0.02196, 0.148, 0.0649, 0.02631, 0.1247, 0.09788, 0.1979, 0.2628, 0.5211, 0.4974, 0.4819, 0.7276, 0.4068, 0.6328, 0.4068, 0.471, 0.4819, 0.7276, 0.415, 0.811, 0.4068, 0.6328, 0.1707, 0.4138, 0.1151, 0.5606, 0.08344, 0.4722, 0.008157, 0.4347, 0.1151, 0.5606, 0.03072, 0.7144, 0.006787, 0.6046, 0.08344, 0.4722, 0.3044, 0.3192, 0.1684, 0.303, 0.1979, 0.2628, 0.3636, 0.2232, 0.6243, 0.2345, 0.6107, 0.1107, 0.7693, 0.113, 0.6243, 0.2345, 0.4822, 0.2157, 0.6107, 0.1107, 0.6243, 0.2345, 0.4895, 0.3721, 0.4822, 0.2157, 0.6243, 0.2345, 0.6715, 0.365, 0.4895, 0.3721, 0.6243, 0.2345, 0.7693, 0.2684, 0.6715, 0.365, 0.6243, 0.2345, 0.7693, 0.113, 0.7693, 0.2684, 0.2648, 0.1274, 0.1979, 0.2628, 0.1247, 0.09788, 0.2648, 0.1274, 0.1247, 0.09788, 0.2409, 0.006787, 0.2648, 0.1274, 0.2409, 0.006787, 0.3933, 0.09223, 0.2648, 0.1274, 0.3933, 0.09223, 0.3636, 0.2232, 0.2648, 0.1274, 0.3636, 0.2232, 0.1979, 0.2628])
me_ore_chunk_08_mesh.materials.append(mat_pile_of_ore_rock_preview)
me_ore_chunk_08_mesh.materials.append(mat_pile_of_ore_bright_faces_preview)
me_ore_chunk_08_mesh.materials.append(mat_pile_of_ore_vein_preview)
me_ore_chunk_08_mesh.update()
me_ore_chunk_09_mesh = bpy.data.meshes.new('ore_chunk_09_mesh')
me_ore_chunk_09_mesh.from_pydata([(0.03898, -0.002022, -0.02647), (0.02319, 0.03329, -0.02952), (-0.02175, 0.02908, -0.03186), (-0.04528, 0.003366, -0.02973), (-0.01648, -0.02941, -0.03137), (0.02267, -0.02802, -0.03102), (0.06124, 0.006338, -0.01288), (0.0339, 0.03065, -0.01458), (0.001285, 0.05119, -0.01463), (-0.04486, 0.03546, -0.01314), (-0.06008, -0.00193, -0.01159), (-0.03983, -0.038, -0.01446), (0.003555, -0.05101, -0.01397), (0.03843, -0.03299, -0.01342), (0.06029, -7.838e-05, 0.004796), (0.03794, 0.03887, 0.005138), (0.007924, 0.04655, 0.004592), (-0.02807, 0.0493, 0.005328), (-0.05023, 0.01172, 0.00517), (-0.06029, -0.01727, 0.004566), (-0.02508, -0.05385, 0.005146), (0.01806, -0.04487, 0.004382), (0.04275, -0.03898, 0.005152), (0.04382, -0.005142, 0.02018), (0.02948, 0.03789, 0.02124), (-0.007768, 0.04171, 0.01905), (-0.05113, 0.02166, 0.01725), (-0.04007, -0.01573, 0.02042), (-0.01484, -0.04791, 0.02094), (0.03387, -0.03871, 0.01827), (0.04182, -0.002079, 0.03505), (0.01358, 0.03269, 0.02969), (-0.0327, 0.01851, 0.03317), (-0.02331, -0.0213, 0.02981), (0.008638, -0.02896, 0.0319), (0.0, 0.0, -0.02923), (0.0, 0.0, 0.03573)], [], [(0, 1, 8, 7), (1, 2, 9, 8), (2, 3, 10, 9), (3, 4, 12, 11), (4, 5, 13, 12), (5, 0, 6, 13), (6, 7, 16, 15), (7, 8, 17, 16), (8, 9, 18, 17), (9, 10, 19, 18), (10, 11, 20, 19), (11, 12, 21, 20), (12, 13, 22, 21), (13, 6, 14, 22), (14, 15, 23), (15, 16, 24, 23), (16, 17, 25, 24), (17, 18, 26, 25), (18, 19, 26), (19, 20, 27, 26), (20, 21, 28, 27), (21, 22, 29, 28), (22, 14, 23, 29), (23, 24, 30), (24, 25, 31, 30), (25, 26, 32, 31), (26, 27, 32), (27, 28, 33, 32), (28, 29, 34, 33), (29, 23, 30, 34), (35, 1, 0), (35, 2, 1), (35, 3, 2), (35, 4, 3), (35, 5, 4), (35, 0, 5), (36, 30, 31), (36, 31, 32), (36, 32, 33), (36, 33, 34), (36, 34, 30)])
me_ore_chunk_09_mesh.polygons.foreach_set('material_index', [0, 0, 2, 0, 0, 0, 0, 0, 0, 0, 0, 0, 0, 2, 0, 0, 0, 0, 0, 1, 0, 0, 0, 0, 2, 0, 0, 1, 0, 0, 0, 0, 0, 0, 0, 2, 0, 0, 0, 1, 0])
_uv = me_ore_chunk_09_mesh.uv_layers.new(name='UVMap')
_uv.uv.foreach_set('vector', [0.993, 0.842, 0.8874, 0.6928, 0.901, 0.5433, 0.9462, 0.7008, 0.7011, 0.2999, 0.5535, 0.1481, 0.5486, 0.006994, 0.7245, 0.153, 0.5535, 0.1481, 0.4152, 0.1002, 0.3988, 0.01054, 0.5486, 0.006994, 0.3657, 0.5408, 0.3737, 0.7461, 0.2943, 0.8834, 0.2738, 0.7108, 0.6517, 0.8006, 0.6887, 0.685, 0.7836, 0.6275, 0.7952, 0.7877, 0.6887, 0.685, 0.6517, 0.5434, 0.7021, 0.4294, 0.7836, 0.6275, 0.763, 0.3119, 0.7385, 0.1766, 0.7385, 0.006994, 0.815, 0.1219, 0.9462, 0.7008, 0.901, 0.5433, 0.993, 0.4238, 0.9832, 0.537, 0.6314, 0.4974, 0.6377, 0.7079, 0.5254, 0.7925, 0.5643, 0.5976, 0.6377, 0.7079, 0.586, 0.8771, 0.4919, 0.9184, 0.5254, 0.7925, 0.2681, 0.5174, 0.2738, 0.7108, 0.184, 0.8113, 0.184, 0.5735, 0.2738, 0.7108, 0.2943, 0.8834, 0.2235, 0.9006, 0.184, 0.8113, 0.7952, 0.7877, 0.7836, 0.6275, 0.8734, 0.6041, 0.8616, 0.695, 0.7836, 0.6275, 0.7021, 0.4294, 0.7844, 0.4238, 0.8734, 0.6041, 0.006994, 0.8477, 0.006994, 0.6359, 0.1063, 0.8295, 0.006994, 0.6359, 0.04857, 0.5347, 0.0913, 0.6195, 0.1063, 0.8295, 0.5346, 0.48, 0.5643, 0.5976, 0.4763, 0.5438, 0.4311, 0.4238, 0.5643, 0.5976, 0.5254, 0.7925, 0.4882, 0.7594, 0.4763, 0.5438, 0.5254, 0.7925, 0.4919, 0.9184, 0.4882, 0.7594, 0.2066, 0.5035, 0.01641, 0.3775, 0.2209, 0.4028, 0.3841, 0.418, 0.01641, 0.3775, 0.006994, 0.1708, 0.05968, 0.3184, 0.2209, 0.4028, 0.006994, 0.1708, 0.006994, 0.05117, 0.04176, 0.08659, 0.05968, 0.3184, 0.07875, 0.9666, 0.006994, 0.8477, 0.1063, 0.8295, 0.1498, 0.9442, 0.1063, 0.8295, 0.0913, 0.6195, 0.17, 0.8115, 0.0913, 0.6195, 0.1423, 0.5174, 0.1601, 0.6035, 0.17, 0.8115, 0.4763, 0.5438, 0.4882, 0.7594, 0.3988, 0.6974, 0.3988, 0.4921, 0.3841, 0.418, 0.2209, 0.4028, 0.3807, 0.3301, 0.2209, 0.4028, 0.05968, 0.3184, 0.197, 0.3276, 0.3807, 0.3301, 0.05968, 0.3184, 0.04176, 0.08659, 0.1347, 0.1875, 0.197, 0.3276, 0.04176, 0.08659, 0.176, 0.006994, 0.2184, 0.0073, 0.1347, 0.1875, 0.5374, 0.2705, 0.7011, 0.2999, 0.6505, 0.4098, 0.5374, 0.2705, 0.5535, 0.1481, 0.7011, 0.2999, 0.5374, 0.2705, 0.4152, 0.1002, 0.5535, 0.1481, 0.5374, 0.2705, 0.3988, 0.265, 0.4152, 0.1002, 0.5374, 0.2705, 0.5169, 0.4051, 0.3988, 0.265, 0.5374, 0.2705, 0.6505, 0.4098, 0.5169, 0.4051, 0.2728, 0.1971, 0.2184, 0.0073, 0.3848, 0.1048, 0.2728, 0.1971, 0.3848, 0.1048, 0.3807, 0.3301, 0.2728, 0.1971, 0.3807, 0.3301, 0.197, 0.3276, 0.2728, 0.1971, 0.197, 0.3276, 0.1347, 0.1875, 0.2728, 0.1971, 0.1347, 0.1875, 0.2184, 0.0073])
me_ore_chunk_09_mesh.materials.append(mat_pile_of_ore_rock_preview)
me_ore_chunk_09_mesh.materials.append(mat_pile_of_ore_bright_faces_preview)
me_ore_chunk_09_mesh.materials.append(mat_pile_of_ore_vein_preview)
me_ore_chunk_09_mesh.update()
me_ore_chunk_10_mesh = bpy.data.meshes.new('ore_chunk_10_mesh')
me_ore_chunk_10_mesh.from_pydata([(0.03852, 0.004558, -0.02911), (0.01863, 0.03487, -0.02777), (-0.01816, 0.02994, -0.0335), (-0.03495, -0.004099, -0.03128), (-0.02154, -0.03585, -0.02934), (0.0191, -0.04051, -0.03439), (0.0542, 0.004073, -0.01545), (0.03123, 0.04069, -0.01287), (0.0007282, 0.05431, -0.01322), (-0.03094, 0.04557, -0.01535), (-0.04473, -0.004705, -0.01257), (-0.03496, -0.03798, -0.01364), (0.00175, -0.05441, -0.01224), (0.04177, -0.03809, -0.0132), (0.06815, -0.005581, 0.00475), (0.04631, 0.03629, 0.005757), (0.01295, 0.04907, 0.00566), (-0.03081, 0.05162, 0.004911), (-0.04377, 0.02299, 0.005287), (-0.04651, -0.01263, 0.004546), (-0.02943, -0.04065, 0.004962), (0.01571, -0.04671, 0.004623), (0.04216, -0.03779, 0.005226), (0.05362, 0.002468, 0.01953), (0.02715, 0.04833, 0.02291), (-0.01577, 0.05172, 0.01962), (-0.04255, 0.02259, 0.01906), (-0.04209, -0.01491, 0.01883), (-0.007098, -0.05286, 0.02177), (0.02833, -0.04309, 0.02298), (0.03147, 0.0008213, 0.03092), (0.01592, 0.03663, 0.03036), (-0.03549, 0.01753, 0.03367), (-0.02992, -0.02079, 0.03115), (0.01184, -0.03806, 0.03751), (0.0, 0.0, -0.0309), (0.0, 0.0, 0.03777)], [], [(0, 1, 8, 7), (1, 2, 9, 8), (2, 3, 10, 9), (3, 4, 12, 11), (4, 5, 13, 12), (5, 0, 6, 13), (6, 7, 16, 15), (7, 8, 17, 16), (8, 9, 18, 17), (9, 10, 19, 18), (10, 11, 20, 19), (11, 12, 21, 20), (12, 13, 22, 21), (13, 6, 14, 22), (14, 15, 23), (15, 16, 24, 23), (16, 17, 25, 24), (17, 18, 26, 25), (18, 19, 26), (19, 20, 27, 26), (20, 21, 28, 27), (21, 22, 29, 28), (22, 14, 23, 29), (23, 24, 30), (24, 25, 31, 30), (25, 26, 32, 31), (26, 27, 32), (27, 28, 33, 32), (28, 29, 34, 33), (29, 23, 30, 34), (35, 1, 0), (35, 2, 1), (35, 3, 2), (35, 4, 3), (35, 5, 4), (35, 0, 5), (36, 30, 31), (36, 31, 32), (36, 32, 33), (36, 33, 34), (36, 34, 30)])
me_ore_chunk_10_mesh.polygons.foreach_set('material_index', [0, 2, 0, 0, 0, 0, 0, 0, 0, 0, 0, 0, 2, 0, 1, 0, 0, 0, 0, 0, 0, 0, 1, 2, 0, 0, 0, 0, 0, 0, 0, 0, 0, 0, 2, 0, 0, 0, 1, 0, 0])
_uv = me_ore_chunk_10_mesh.uv_layers.new(name='UVMap')
_uv.uv.foreach_set('vector', [0.994, 0.5404, 0.9843, 0.648, 0.9144, 0.7345, 0.9234, 0.59, 0.9843, 0.648, 0.994, 0.8105, 0.9096, 0.8704, 0.9144, 0.7345, 0.3145, 0.6313, 0.3425, 0.5245, 0.4222, 0.4767, 0.4222, 0.6423, 0.0872, 0.8318, 0.1079, 0.6858, 0.1448, 0.5439, 0.1983, 0.71, 0.1079, 0.6858, 0.005968, 0.5503, 0.03091, 0.4767, 0.1448, 0.5439, 0.7575, 0.234, 0.5383, 0.2695, 0.4914, 0.1905, 0.6766, 0.1209, 0.9391, 0.4651, 0.9234, 0.59, 0.834, 0.6695, 0.8454, 0.5129, 0.9234, 0.59, 0.9144, 0.7345, 0.8196, 0.866, 0.834, 0.6695, 0.9144, 0.7345, 0.9096, 0.8704, 0.8084, 0.9048, 0.8196, 0.866, 0.7479, 0.51, 0.7189, 0.7436, 0.6465, 0.7756, 0.6691, 0.6194, 0.1786, 0.8481, 0.1983, 0.71, 0.2584, 0.6732, 0.2565, 0.8171, 0.1983, 0.71, 0.1448, 0.5439, 0.1658, 0.5166, 0.2584, 0.6732, 0.8304, 0.1589, 0.6766, 0.1209, 0.6581, 0.05468, 0.7539, 0.08794, 0.6766, 0.1209, 0.4914, 0.1905, 0.477, 0.07281, 0.6581, 0.05468, 0.005968, 0.3538, 0.03945, 0.1491, 0.07947, 0.2924, 0.8454, 0.5129, 0.834, 0.6695, 0.7623, 0.5992, 0.7817, 0.4531, 0.834, 0.6695, 0.8196, 0.866, 0.7598, 0.7934, 0.7623, 0.5992, 0.6714, 0.4788, 0.6691, 0.6194, 0.6111, 0.6158, 0.5845, 0.4531, 0.6691, 0.6194, 0.6465, 0.7756, 0.6111, 0.6158, 0.6465, 0.7756, 0.5892, 0.8708, 0.5789, 0.7753, 0.6111, 0.6158, 0.2584, 0.6732, 0.1658, 0.5166, 0.2877, 0.5552, 0.3026, 0.7876, 0.7539, 0.08794, 0.6581, 0.05468, 0.6945, 0.005968, 0.815, 0.05635, 0.1502, 0.4647, 0.005968, 0.3538, 0.07947, 0.2924, 0.2435, 0.4594, 0.07947, 0.2924, 0.1302, 0.06374, 0.1891, 0.2672, 0.1302, 0.06374, 0.2881, 0.005968, 0.2029, 0.09661, 0.1891, 0.2672, 0.5845, 0.4531, 0.6111, 0.6158, 0.535, 0.6235, 0.4699, 0.4696, 0.6111, 0.6158, 0.5789, 0.7753, 0.535, 0.6235, 0.5789, 0.7753, 0.4699, 0.8867, 0.5018, 0.7799, 0.535, 0.6235, 0.3927, 0.4647, 0.2435, 0.4594, 0.3281, 0.409, 0.4579, 0.2949, 0.2435, 0.4594, 0.07947, 0.2924, 0.1891, 0.2672, 0.3281, 0.409, 0.647, 0.3382, 0.4699, 0.3624, 0.5383, 0.2695, 0.647, 0.3382, 0.5794, 0.4412, 0.4699, 0.3624, 0.647, 0.3382, 0.7444, 0.3961, 0.5794, 0.4412, 0.647, 0.3382, 0.8304, 0.3006, 0.7444, 0.3961, 0.005968, 0.739, 0.005968, 0.5503, 0.1079, 0.6858, 0.647, 0.3382, 0.5383, 0.2695, 0.7575, 0.234, 0.3259, 0.232, 0.1891, 0.2672, 0.2029, 0.09661, 0.3259, 0.232, 0.2029, 0.09661, 0.435, 0.1218, 0.3259, 0.232, 0.435, 0.1218, 0.4579, 0.2949, 0.3259, 0.232, 0.4579, 0.2949, 0.3281, 0.409, 0.3259, 0.232, 0.3281, 0.409, 0.1891, 0.2672])
me_ore_chunk_10_mesh.materials.append(mat_pile_of_ore_rock_preview)
me_ore_chunk_10_mesh.materials.append(mat_pile_of_ore_bright_faces_preview)
me_ore_chunk_10_mesh.materials.append(mat_pile_of_ore_vein_preview)
me_ore_chunk_10_mesh.update()
me_ore_chunk_11_mesh = bpy.data.meshes.new('ore_chunk_11_mesh')
me_ore_chunk_11_mesh.from_pydata([(0.03771, 0.003465, -0.02994), (0.02307, 0.02977, -0.0277), (-0.01843, 0.0358, -0.02936), (-0.03885, 0.0009921, -0.0316), (-0.01657, -0.03869, -0.02859), (0.02115, -0.03306, -0.0293), (0.0633, 0.004144, -0.012), (0.03691, 0.03414, -0.01482), (-0.005004, 0.04495, -0.01375), (-0.05165, 0.03526, -0.01412), (-0.05766, 0.0002426, -0.01203), (-0.04232, -0.03495, -0.01422), (-0.005407, -0.05719, -0.01318), (0.04916, -0.03523, -0.01235), (0.06975, 0.002258, 0.005326), (0.05082, 0.03434, 0.005558), (0.01109, 0.06277, 0.004536), (-0.03913, 0.04, 0.005094), (-0.04631, 0.01885, 0.004827), (-0.04611, -0.02424, 0.005462), (-0.03466, -0.04856, 0.005323), (0.01212, -0.05307, 0.00464), (0.03884, -0.03478, 0.005546), (0.0602, -0.00468, 0.01984), (0.03352, 0.03958, 0.01956), (-0.01325, 0.04045, 0.0193), (-0.04218, 0.02388, 0.02038), (-0.04463, -0.02134, 0.01884), (-0.01079, -0.05026, 0.02229), (0.03271, -0.0347, 0.02163), (0.03957, 0.0002745, 0.02937), (0.006919, 0.03092, 0.03236), (-0.03552, 0.0198, 0.03119), (-0.0318, -0.01922, 0.0292), (0.008799, -0.02858, 0.02988), (0.0, 0.0, -0.02984), (0.0, 0.0, 0.03647)], [], [(0, 1, 8, 7), (1, 2, 9, 8), (2, 3, 10, 9), (3, 4, 12, 11), (4, 5, 13, 12), (5, 0, 6, 13), (6, 7, 16, 15), (7, 8, 17, 16), (8, 9, 18, 17), (9, 10, 19, 18), (10, 11, 20, 19), (11, 12, 21, 20), (12, 13, 22, 21), (13, 6, 14, 22), (14, 15, 23), (15, 16, 24, 23), (16, 17, 25, 24), (17, 18, 26, 25), (18, 19, 26), (19, 20, 27, 26), (20, 21, 28, 27), (21, 22, 29, 28), (22, 14, 23, 29), (23, 24, 30), (24, 25, 31, 30), (25, 26, 32, 31), (26, 27, 32), (27, 28, 33, 32), (28, 29, 34, 33), (29, 23, 30, 34), (35, 1, 0), (35, 2, 1), (35, 3, 2), (35, 4, 3), (35, 5, 4), (35, 0, 5), (36, 30, 31), (36, 31, 32), (36, 32, 33), (36, 33, 34), (36, 34, 30)])
me_ore_chunk_11_mesh.polygons.foreach_set('material_index', [2, 0, 0, 0, 0, 0, 0, 0, 0, 1, 0, 2, 0, 0, 0, 0, 0, 1, 0, 0, 0, 0, 2, 0, 0, 1, 0, 0, 0, 1, 0, 0, 0, 2, 0, 0, 0, 1, 0, 0, 0])
_uv = me_ore_chunk_11_mesh.uv_layers.new(name='UVMap')
_uv.uv.foreach_set('vector', [0.7547, 0.5712, 0.6708, 0.6421, 0.5738, 0.7668, 0.6149, 0.5756, 0.6708, 0.6421, 0.6529, 0.8314, 0.5944, 0.9755, 0.5738, 0.7668, 0.6529, 0.8314, 0.7547, 0.917, 0.6838, 0.9943, 0.5944, 0.9755, 0.7186, 0.4369, 0.8203, 0.2617, 0.8635, 0.1564, 0.8635, 0.3427, 0.8203, 0.2617, 0.7103, 0.1378, 0.6506, 0.005664, 0.8635, 0.1564, 0.7103, 0.1378, 0.5298, 0.1608, 0.4645, 0.04242, 0.6506, 0.005664, 0.693, 0.4489, 0.6149, 0.5756, 0.4615, 0.691, 0.5439, 0.5051, 0.6149, 0.5756, 0.5738, 0.7668, 0.5147, 0.9127, 0.4615, 0.691, 0.5738, 0.7668, 0.5944, 0.9755, 0.5735, 0.9407, 0.5147, 0.9127, 0.2185, 0.4979, 0.2161, 0.6489, 0.1319, 0.767, 0.1313, 0.5747, 0.2161, 0.6489, 0.2185, 0.8187, 0.1268, 0.885, 0.1319, 0.767, 0.9269, 0.4611, 0.955, 0.5472, 0.8759, 0.6165, 0.8578, 0.4489, 0.955, 0.5472, 0.9389, 0.8081, 0.8575, 0.7623, 0.8759, 0.6165, 0.9389, 0.8081, 0.8968, 0.9574, 0.8242, 0.97, 0.8575, 0.7623, 0.3656, 0.4751, 0.1976, 0.4567, 0.3775, 0.4155, 0.1976, 0.4567, 0.005664, 0.3467, 0.1446, 0.388, 0.3775, 0.4155, 0.005664, 0.3467, 0.005664, 0.09789, 0.05341, 0.1976, 0.1446, 0.388, 0.1235, 0.4864, 0.1313, 0.5747, 0.05835, 0.5551, 0.04223, 0.5055, 0.1313, 0.5747, 0.1319, 0.767, 0.05835, 0.5551, 0.1319, 0.767, 0.1268, 0.885, 0.07067, 0.7547, 0.05835, 0.5551, 0.8578, 0.4489, 0.8759, 0.6165, 0.7903, 0.5285, 0.766, 0.4713, 0.8759, 0.6165, 0.8575, 0.7623, 0.7854, 0.7323, 0.7903, 0.5285, 0.8575, 0.7623, 0.8242, 0.97, 0.766, 0.9107, 0.7854, 0.7323, 0.3775, 0.4155, 0.1446, 0.388, 0.3192, 0.3349, 0.1446, 0.388, 0.05341, 0.1976, 0.1316, 0.256, 0.3192, 0.3349, 0.05341, 0.1976, 0.06775, 0.04749, 0.09793, 0.06167, 0.1316, 0.256, 0.05835, 0.5551, 0.07067, 0.7547, 0.005664, 0.5783, 0.07067, 0.7547, 0.03468, 0.9118, 0.01534, 0.7555, 0.005664, 0.5783, 0.433, 0.03805, 0.4502, 0.2459, 0.3807, 0.1548, 0.2659, 0.005664, 0.4502, 0.2459, 0.3775, 0.4155, 0.3192, 0.3349, 0.3807, 0.1548, 0.6314, 0.2903, 0.4615, 0.2702, 0.5298, 0.1608, 0.6314, 0.2903, 0.5353, 0.4376, 0.4615, 0.2702, 0.6314, 0.2903, 0.7186, 0.4369, 0.5353, 0.4376, 0.6314, 0.2903, 0.8203, 0.2617, 0.7186, 0.4369, 0.6314, 0.2903, 0.7103, 0.1378, 0.8203, 0.2617, 0.6314, 0.2903, 0.5298, 0.1608, 0.7103, 0.1378, 0.2467, 0.1681, 0.3192, 0.3349, 0.1316, 0.256, 0.2467, 0.1681, 0.1316, 0.256, 0.09793, 0.06167, 0.2467, 0.1681, 0.09793, 0.06167, 0.2659, 0.005664, 0.2467, 0.1681, 0.2659, 0.005664, 0.3807, 0.1548, 0.2467, 0.1681, 0.3807, 0.1548, 0.3192, 0.3349])
me_ore_chunk_11_mesh.materials.append(mat_pile_of_ore_rock_preview)
me_ore_chunk_11_mesh.materials.append(mat_pile_of_ore_bright_faces_preview)
me_ore_chunk_11_mesh.materials.append(mat_pile_of_ore_vein_preview)
me_ore_chunk_11_mesh.update()
me_ore_vein_01_mesh = bpy.data.meshes.new('ore_vein_01_mesh')
me_ore_vein_01_mesh.from_pydata([(-0.065, -0.006, -0.003), (-0.065, -0.006, 0.003), (-0.065, 0.006, -0.003), (-0.065, 0.006, 0.003), (0.065, -0.006, -0.003), (0.065, -0.006, 0.003), (0.065, 0.006, -0.003), (0.065, 0.006, 0.003)], [], [(0, 1, 3, 2), (2, 3, 7, 6), (6, 7, 5, 4), (4, 5, 1, 0), (2, 6, 4, 0), (7, 3, 1, 5)])
_uv = me_ore_vein_01_mesh.uv_layers.new(name='UVMap')
_uv.uv.foreach_set('vector', [0.375, 0.0, 0.625, 0.0, 0.625, 0.25, 0.375, 0.25, 0.375, 0.25, 0.625, 0.25, 0.625, 0.5, 0.375, 0.5, 0.375, 0.5, 0.625, 0.5, 0.625, 0.75, 0.375, 0.75, 0.375, 0.75, 0.625, 0.75, 0.625, 1.0, 0.375, 1.0, 0.125, 0.5, 0.375, 0.5, 0.375, 0.75, 0.125, 0.75, 0.625, 0.5, 0.875, 0.5, 0.875, 0.75, 0.625, 0.75])
me_ore_vein_01_mesh.materials.append(mat_pile_of_ore_vein_preview)
me_ore_vein_01_mesh.update()
me_ore_vein_02_mesh = bpy.data.meshes.new('ore_vein_02_mesh')
me_ore_vein_02_mesh.from_pydata([(-0.055, -0.005, -0.003), (-0.055, -0.005, 0.003), (-0.055, 0.005, -0.003), (-0.055, 0.005, 0.003), (0.055, -0.005, -0.003), (0.055, -0.005, 0.003), (0.055, 0.005, -0.003), (0.055, 0.005, 0.003)], [], [(0, 1, 3, 2), (2, 3, 7, 6), (6, 7, 5, 4), (4, 5, 1, 0), (2, 6, 4, 0), (7, 3, 1, 5)])
_uv = me_ore_vein_02_mesh.uv_layers.new(name='UVMap')
_uv.uv.foreach_set('vector', [0.375, 0.0, 0.625, 0.0, 0.625, 0.25, 0.375, 0.25, 0.375, 0.25, 0.625, 0.25, 0.625, 0.5, 0.375, 0.5, 0.375, 0.5, 0.625, 0.5, 0.625, 0.75, 0.375, 0.75, 0.375, 0.75, 0.625, 0.75, 0.625, 1.0, 0.375, 1.0, 0.125, 0.5, 0.375, 0.5, 0.375, 0.75, 0.125, 0.75, 0.625, 0.5, 0.875, 0.5, 0.875, 0.75, 0.625, 0.75])
me_ore_vein_02_mesh.materials.append(mat_pile_of_ore_vein_preview)
me_ore_vein_02_mesh.update()
me_ore_vein_03_mesh = bpy.data.meshes.new('ore_vein_03_mesh')
me_ore_vein_03_mesh.from_pydata([(-0.059, -0.005, -0.003), (-0.059, -0.005, 0.003), (-0.059, 0.005, -0.003), (-0.059, 0.005, 0.003), (0.059, -0.005, -0.003), (0.059, -0.005, 0.003), (0.059, 0.005, -0.003), (0.059, 0.005, 0.003)], [], [(0, 1, 3, 2), (2, 3, 7, 6), (6, 7, 5, 4), (4, 5, 1, 0), (2, 6, 4, 0), (7, 3, 1, 5)])
_uv = me_ore_vein_03_mesh.uv_layers.new(name='UVMap')
_uv.uv.foreach_set('vector', [0.375, 0.0, 0.625, 0.0, 0.625, 0.25, 0.375, 0.25, 0.375, 0.25, 0.625, 0.25, 0.625, 0.5, 0.375, 0.5, 0.375, 0.5, 0.625, 0.5, 0.625, 0.75, 0.375, 0.75, 0.375, 0.75, 0.625, 0.75, 0.625, 1.0, 0.375, 1.0, 0.125, 0.5, 0.375, 0.5, 0.375, 0.75, 0.125, 0.75, 0.625, 0.5, 0.875, 0.5, 0.875, 0.75, 0.625, 0.75])
me_ore_vein_03_mesh.materials.append(mat_pile_of_ore_vein_preview)
me_ore_vein_03_mesh.update()
me_ore_vein_04_mesh = bpy.data.meshes.new('ore_vein_04_mesh')
me_ore_vein_04_mesh.from_pydata([(-0.035, -0.0045, -0.0025), (-0.035, -0.0045, 0.0025), (-0.035, 0.0045, -0.0025), (-0.035, 0.0045, 0.0025), (0.035, -0.0045, -0.0025), (0.035, -0.0045, 0.0025), (0.035, 0.0045, -0.0025), (0.035, 0.0045, 0.0025)], [], [(0, 1, 3, 2), (2, 3, 7, 6), (6, 7, 5, 4), (4, 5, 1, 0), (2, 6, 4, 0), (7, 3, 1, 5)])
_uv = me_ore_vein_04_mesh.uv_layers.new(name='UVMap')
_uv.uv.foreach_set('vector', [0.375, 0.0, 0.625, 0.0, 0.625, 0.25, 0.375, 0.25, 0.375, 0.25, 0.625, 0.25, 0.625, 0.5, 0.375, 0.5, 0.375, 0.5, 0.625, 0.5, 0.625, 0.75, 0.375, 0.75, 0.375, 0.75, 0.625, 0.75, 0.625, 1.0, 0.375, 1.0, 0.125, 0.5, 0.375, 0.5, 0.375, 0.75, 0.125, 0.75, 0.625, 0.5, 0.875, 0.5, 0.875, 0.75, 0.625, 0.75])
me_ore_vein_04_mesh.materials.append(mat_pile_of_ore_vein_preview)
me_ore_vein_04_mesh.update()
me_stack_shadow_mesh = bpy.data.meshes.new('stack_shadow_mesh')
me_stack_shadow_mesh.from_pydata([(-0.28, -0.245, -0.001), (-0.28, -0.245, 0.001), (-0.28, 0.245, -0.001), (-0.28, 0.245, 0.001), (0.28, -0.245, -0.001), (0.28, -0.245, 0.001), (0.28, 0.245, -0.001), (0.28, 0.245, 0.001)], [], [(0, 1, 3, 2), (2, 3, 7, 6), (6, 7, 5, 4), (4, 5, 1, 0), (2, 6, 4, 0), (7, 3, 1, 5)])
_uv = me_stack_shadow_mesh.uv_layers.new(name='UVMap')
_uv.uv.foreach_set('vector', [0.375, 0.0, 0.625, 0.0, 0.625, 0.25, 0.375, 0.25, 0.375, 0.25, 0.625, 0.25, 0.625, 0.5, 0.375, 0.5, 0.375, 0.5, 0.625, 0.5, 0.625, 0.75, 0.375, 0.75, 0.375, 0.75, 0.625, 0.75, 0.625, 1.0, 0.375, 1.0, 0.125, 0.5, 0.375, 0.5, 0.375, 0.75, 0.125, 0.75, 0.625, 0.5, 0.875, 0.5, 0.875, 0.75, 0.625, 0.75])
me_stack_shadow_mesh.materials.append(mat_pile_of_ore_contact_shadow_preview)
me_stack_shadow_mesh.update()

# ---- objects
ob_ore_chunk_01 = bpy.data.objects.new('ore_chunk_01', me_ore_chunk_01_mesh)
ob_ore_chunk_02 = bpy.data.objects.new('ore_chunk_02', me_ore_chunk_02_mesh)
ob_ore_chunk_03 = bpy.data.objects.new('ore_chunk_03', me_ore_chunk_03_mesh)
ob_ore_chunk_04 = bpy.data.objects.new('ore_chunk_04', me_ore_chunk_04_mesh)
ob_ore_chunk_05 = bpy.data.objects.new('ore_chunk_05', me_ore_chunk_05_mesh)
ob_ore_chunk_06 = bpy.data.objects.new('ore_chunk_06', me_ore_chunk_06_mesh)
ob_ore_chunk_07 = bpy.data.objects.new('ore_chunk_07', me_ore_chunk_07_mesh)
ob_ore_chunk_08 = bpy.data.objects.new('ore_chunk_08', me_ore_chunk_08_mesh)
ob_ore_chunk_09 = bpy.data.objects.new('ore_chunk_09', me_ore_chunk_09_mesh)
ob_ore_chunk_10 = bpy.data.objects.new('ore_chunk_10', me_ore_chunk_10_mesh)
ob_ore_chunk_11 = bpy.data.objects.new('ore_chunk_11', me_ore_chunk_11_mesh)
ob_ore_vein_01 = bpy.data.objects.new('ore_vein_01', me_ore_vein_01_mesh)
ob_ore_vein_02 = bpy.data.objects.new('ore_vein_02', me_ore_vein_02_mesh)
ob_ore_vein_03 = bpy.data.objects.new('ore_vein_03', me_ore_vein_03_mesh)
ob_ore_vein_04 = bpy.data.objects.new('ore_vein_04', me_ore_vein_04_mesh)
ob_interaction_anchor = bpy.data.objects.new('interaction_anchor', None)
ob_stack_shadow = bpy.data.objects.new('stack_shadow', me_stack_shadow_mesh)
ob_key_area_light = bpy.data.objects.new('key_area_light', light_key_area_light_data)
ob_inspection_camera = bpy.data.objects.new('inspection_camera', cam_inspection_camera_data)

# ---- transforms, parenting, visibility, modifiers, constraints
ob_ore_chunk_01.location = (-0.133, -0.088, 0.0811)
ob_ore_chunk_01.rotation_euler = (-0.2134, 0.171, -1.629)
ob_ore_chunk_01.scale = (0.9971, 0.9486, 0.9146)
ob_ore_chunk_02.location = (0.019, -0.105, 0.07382)
ob_ore_chunk_02.rotation_euler = (-0.2149, 0.03602, 1.764)
ob_ore_chunk_02.scale = (0.9981, 0.9502, 0.9119)
ob_ore_chunk_03.location = (0.152, -0.056, 0.07928)
ob_ore_chunk_03.rotation_euler = (-0.1746, -0.1595, -0.4145)
ob_ore_chunk_03.scale = (0.9571, 0.9889, 0.9148)
ob_ore_chunk_04.location = (-0.1758, 0.058, 0.07564)
ob_ore_chunk_04.rotation_euler = (-0.2155, -0.02485, 0.7499)
ob_ore_chunk_04.scale = (0.9734, 0.9745, 0.9129)
ob_ore_chunk_05.location = (-0.0304, 0.05, 0.09475)
ob_ore_chunk_05.rotation_euler = (-0.01961, -0.1166, -2.712)
ob_ore_chunk_05.scale = (0.9582, 0.9916, 0.9106)
ob_ore_chunk_06.location = (0.1349, 0.078, 0.07382)
ob_ore_chunk_06.rotation_euler = (0.2079, 0.004826, 1.868)
ob_ore_chunk_06.scale = (0.9958, 0.9526, 0.912)
ob_ore_chunk_07.location = (-0.019, -0.005, 0.1503)
ob_ore_chunk_07.rotation_euler = (0.1687, 0.02599, -1.186)
ob_ore_chunk_07.scale = (0.993, 0.9558, 0.9116)
ob_ore_chunk_08.location = (0.0665, 0.01, 0.1612)
ob_ore_chunk_08.rotation_euler = (0.09844, -0.1637, 1.956)
ob_ore_chunk_08.scale = (0.991, 0.9573, 0.9121)
ob_ore_chunk_09.location = (-0.2043, -0.038, 0.0538)
ob_ore_chunk_09.rotation_euler = (0.197, 0.05438, -2.227)
ob_ore_chunk_09.scale = (0.9815, 0.9672, 0.912)
ob_ore_chunk_10.location = (0.2137, 0.008, 0.05744)
ob_ore_chunk_10.rotation_euler = (0.1774, -0.03817, 2.182)
ob_ore_chunk_10.scale = (0.9837, 0.9654, 0.9116)
ob_ore_chunk_11.location = (-0.0855, 0.155, 0.05562)
ob_ore_chunk_11.rotation_euler = (0.1551, 0.04758, -1.57)
ob_ore_chunk_11.scale = (0.9999, 0.949, 0.9112)
ob_ore_vein_01.location = (-0.08075, -0.052, 0.153)
ob_ore_vein_01.rotation_euler = (0.0, -0.0, 0.5501)
ob_ore_vein_01.scale = (0.9639, 0.9866, 0.91)
ob_ore_vein_02.location = (0.08075, -0.01, 0.1403)
ob_ore_vein_02.rotation_euler = (0.0, 0.0, -0.3803)
ob_ore_vein_02.scale = (0.957, 0.9933, 0.91)
ob_ore_vein_03.location = (-0.0285, 0.072, 0.1757)
ob_ore_vein_03.rotation_euler = (0.0, -0.0, 0.2202)
ob_ore_vein_03.scale = (0.9524, 0.9977, 0.91)
ob_ore_vein_04.location = (0.1662, 0.052, 0.1075)
ob_ore_vein_04.rotation_euler = (0.0, -0.0, 0.7997)
ob_ore_vein_04.scale = (0.976, 0.9746, 0.91)
ob_interaction_anchor.location = (0.0, 0.0, 0.0)
ob_interaction_anchor.empty_display_size = 0.08
ob_stack_shadow.location = (0.0, 0.0, 0.001)
ob_stack_shadow.hide_render = True
ob_key_area_light.location = (-0.52, -0.78, 1.05)
ob_key_area_light.hide_render = True
ob_inspection_camera.location = (0.7, -0.72, 0.48)
ob_inspection_camera.rotation_euler = (1.065, 0.0, 0.733)
ob_inspection_camera.hide_render = True

# ---- collection membership
col_runtime.objects.link(ob_ore_chunk_01)
col_runtime.objects.link(ob_ore_chunk_02)
col_runtime.objects.link(ob_ore_chunk_03)
col_runtime.objects.link(ob_ore_chunk_04)
col_runtime.objects.link(ob_ore_chunk_05)
col_runtime.objects.link(ob_ore_chunk_06)
col_runtime.objects.link(ob_ore_chunk_07)
col_runtime.objects.link(ob_ore_chunk_08)
col_runtime.objects.link(ob_ore_chunk_09)
col_runtime.objects.link(ob_ore_chunk_10)
col_runtime.objects.link(ob_ore_chunk_11)
col_runtime.objects.link(ob_ore_vein_01)
col_runtime.objects.link(ob_ore_vein_02)
col_runtime.objects.link(ob_ore_vein_03)
col_runtime.objects.link(ob_ore_vein_04)
col_runtime.objects.link(ob_interaction_anchor)
col_preview.objects.link(ob_stack_shadow)
col_preview.objects.link(ob_key_area_light)
col_preview.objects.link(ob_inspection_camera)

# ---- scene / render settings (as saved in the file)
scene.camera = ob_inspection_camera
scene.frame_start = 1; scene.frame_end = 60; scene.frame_set(1)
scene.render.engine = 'BLENDER_EEVEE_NEXT'
scene.render.bake_bias = 0.0
scene.render.bake_samples = 0
scene.cycles.sampling_pattern = 'TABULATED_SOBOL'
scene.eevee.use_volume_custom_range = False
bpy.context.view_layer.update()

# ---- added for rendering (the .blend has no usable light): sun
light_auto_sun = bpy.data.lights.new('AutoSun', 'SUN')
light_auto_sun.energy = 3.0
light_auto_sun.angle = 0.0523599
ob_auto_sun = bpy.data.objects.new('AutoSun', light_auto_sun)
scene.collection.objects.link(ob_auto_sun)
ob_auto_sun.rotation_euler = (0.872665, 0.174533, 0.523599)
bpy.context.view_layer.update()
